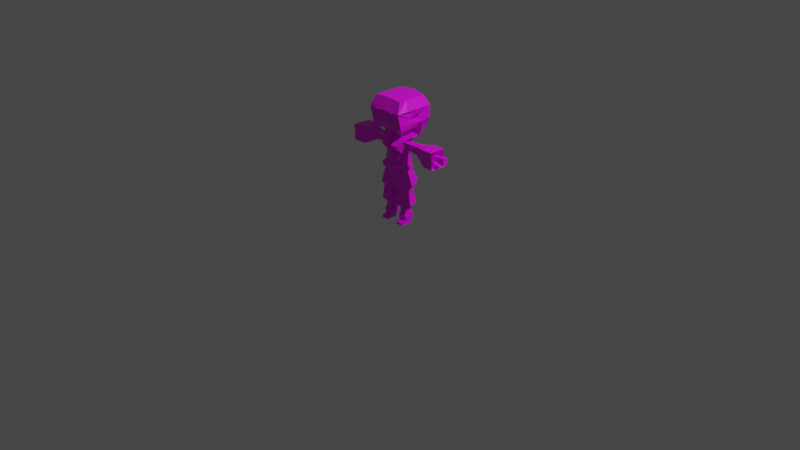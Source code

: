 # Source: lowpoly_2.blend  (saved by Blender 2.92.15; exported with 4.5.12 LTS)
import bpy
from mathutils import Matrix  # noqa: F401  (used for matrix-valued properties, if any)

bpy.ops.wm.read_factory_settings(use_empty=True)
scene = bpy.context.scene
scene.name = 'Scene'

# ---- collections
col_collection = bpy.data.collections.new('Collection'); scene.collection.children.link(col_collection)

# ---- images (referenced by path relative to the original .blend; pixels are not part of the script)
import os
ASSET_DIR = os.environ.get("B2B_ASSET_DIR", "")  # directory of the original .blend (textures are referenced by path, not embedded)
HERE = os.path.dirname(os.path.abspath(__file__))  # packed textures are extracted next to this script under _unpacked/

def load_image(name, relpath, width, height, colorspace="sRGB"):
    """Load a texture the original file referenced (path relative to the .blend, or extracted next to this script)."""
    p = next((c for c in (os.path.join(HERE, relpath), os.path.join(ASSET_DIR, relpath)) if relpath and os.path.exists(c)), "")
    if p:
        img = bpy.data.images.load(p, check_existing=True)
        img.name = name
    else:  # same state as the original file: an image datablock whose file is absent (Cycles renders it pink)
        img = bpy.data.images.new(name, width, height)
        img.source = "FILE"
        img.filepath = "//" + (relpath or name)
    img.colorspace_settings.name = colorspace
    return img
img_imphenziapalette01_png = load_image('ImphenziaPalette01.png', 'ImphenziaPalette01.png', 1024, 1024, 'sRGB')

# ---- materials (node trees are filled in below, after node groups)
mat_material = bpy.data.materials.new('Material')
mat_material.alpha_threshold = 0.0
mat_material.use_transparent_shadow = False
mat_material.line_color = (0.0, 0.0, 0.0, 1.0)

# ---- material node trees
mat_material.use_nodes = True; mat_material.node_tree.nodes.clear()
_N = mat_material.node_tree.nodes; _L = mat_material.node_tree.links
n0 = _N.new('ShaderNodeOutputMaterial'); n0.name = 'Material Output'; n0.location = (300, 300)
n1 = _N.new('ShaderNodeBsdfPrincipled'); n1.name = 'Principled BSDF'; n1.location = (10, 300)
n1.distribution = 'GGX'
n1.subsurface_method = 'BURLEY'
n1.inputs[2].default_value = 0.4
n1.inputs[3].default_value = 1.45
n1.inputs[27].default_value = (0.0, 0.0, 0.0, 1.0)
n1.inputs[28].default_value = 1.0
n2 = _N.new('ShaderNodeTexImage'); n2.name = 'Image Texture'; n2.location = (-464, 108)
n2.image = img_imphenziapalette01_png
n2.interpolation = 'Closest'
_L.new(n1.outputs[0], n0.inputs[0])
_L.new(n2.outputs[0], n1.inputs[0])
n0.is_active_output = True

# ---- world
world_world = bpy.data.worlds.new('World'); scene.world = world_world
world_world.use_nodes = True; world_world.node_tree.nodes.clear()
_N = world_world.node_tree.nodes; _L = world_world.node_tree.links
n0 = _N.new('ShaderNodeOutputWorld'); n0.name = 'World Output'; n0.location = (300, 300)
n1 = _N.new('ShaderNodeBackground'); n1.name = 'Background'; n1.location = (10, 300)
n1.inputs[0].default_value = (0.05088, 0.05088, 0.05088, 1.0)
_L.new(n1.outputs[0], n0.inputs[0])
n0.is_active_output = True
world_world.color = (0.05088, 0.05088, 0.05088)
world_world.use_sun_shadow = False
world_world.sun_shadow_jitter_overblur = 0.0

# ---- cameras
cam_camera = bpy.data.cameras.new('Camera')
cam_camera.clip_end = 100.0
cam_camera.ortho_scale = 7.314

# ---- lights
light_light = bpy.data.lights.new('Light', 'POINT')
light_light.transmission_factor = 0.0
light_light.energy = 1000.0
light_light.shadow_soft_size = 0.1
light_light.shadow_maximum_resolution = 0.006
light_light.use_absolute_resolution = True

# ---- meshes
me_cube = bpy.data.meshes.new('Cube')
me_cube.from_pydata([(0.7671, 0.7504, -0.1789), (0.8637, -1.023, -0.2821), (0.0, -1.013, -0.2915), (0.0, 0.7581, -0.1861), (0.9132, 0.5849, -1.4), (0.4226, 0.5849, -1.406), (0.9132, -0.7049, -1.4), (0.4226, -0.7049, -1.406), (0.9151, 0.5849, -1.448), (0.4245, 0.5849, -1.454), (0.9151, -0.7049, -1.448), (0.4245, -0.7049, -1.454), (0.8891, 0.5093, -1.524), (0.456, 0.5093, -1.53), (0.8891, -0.6293, -1.524), (0.456, -0.6293, -1.53), (0.9334, 0.5849, -2.079), (0.4428, 0.5849, -2.085), (0.9334, -0.7049, -2.079), (0.4428, -0.7049, -2.085), (0.9395, 0.5849, -2.237), (0.4489, 0.5849, -2.23), (0.9395, -0.7049, -2.237), (0.4489, -0.7049, -2.23), (0.9334, -1.096, -2.097), (0.4428, -1.096, -2.103), (0.9395, -1.096, -2.237), (0.4489, -1.096, -2.23), (0.9334, -1.389, -2.14), (0.4428, -1.389, -2.146), (0.9395, -1.389, -2.237), (0.4489, -1.389, -2.23), (0.395, 0.4694, 1.112), (0.395, -0.4694, 1.112), (0.0, 0.4694, 1.112), (0.0, -0.4694, 1.112), (2.715, -0.401, 0.6522), (2.715, 0.401, 0.6522), (2.715, -0.401, 0.9195), (2.715, 0.401, 0.9195), (3.668, -0.2657, 0.6973), (3.668, 0.2657, 0.6973), (3.668, -0.2657, 0.8744), (3.668, 0.2657, 0.8744), (3.772, -0.3604, 0.6657), (3.772, 0.3604, 0.6657), (3.772, -0.3604, 0.906), (3.772, 0.3604, 0.906), (4.287, -0.3604, 0.6657), (4.287, 0.3604, 0.6657), (4.287, -0.3604, 0.906), (4.287, 0.3604, 0.906), (0.395, 0.4694, 1.252), (0.395, -0.4694, 1.252), (0.0, 0.4694, 1.252), (0.0, -0.4694, 1.252), (1.036, 2.153, 1.523), (1.078, -2.062, 1.498), (0.0, 2.062, 1.498), (0.0, -2.062, 1.498), (1.078, 2.062, 2.599), (1.078, -2.062, 2.599), (0.0, 2.062, 2.599), (0.0, -2.062, 2.599), (0.0, 2.563, 1.798), (0.0, 2.563, 2.254), (1.236, 0.7625, 2.171), (1.238, 0.5839, 1.977), (1.271, -0.396, 1.953), (1.258, -0.3094, 2.163), (0.0, -2.563, 2.232), (0.0, -2.563, 1.798), (0.8992, -0.6293, -1.885), (0.8992, 0.5093, -1.885), (0.4661, -0.6293, -1.89), (0.4661, 0.5093, -1.89), (0.9582, 0.7157, -1.987), (0.4182, 0.7139, -1.994), (1.0, -0.6866, -2.051), (0.3761, -0.7212, -2.06), (0.9953, -0.7383, -1.855), (0.3711, -0.7723, -1.863), (0.4132, 0.7604, -1.824), (0.9532, 0.7626, -1.817), (0.8594, 1.406, -0.5395), (0.09049, 1.427, -0.6428), (0.9817, -0.8629, -0.5757), (0.09956, -0.8704, -0.686), (0.0, -0.8665, -0.6928), (0.0, 1.425, -0.6452), (0.0, -0.8748, -0.5849), (0.0, 1.429, -0.5332), (0.8806, -1.048, -0.2914), (0.0, -1.04, -0.3076), (0.0, 0.7917, -0.1959), (0.7735, 0.7775, -0.1953), (0.9229, 0.8942, -0.898), (0.2337, 0.8614, -0.9004), (0.9791, -0.8647, -0.879), (0.2345, -0.8733, -0.8887), (1.172, 0.8786, -1.462), (0.2233, 0.7529, -1.498), (1.143, -0.9721, -1.498), (0.1965, -1.099, -1.534), (0.7334, 1.034, 1.02), (0.8988, -1.104, 1.085), (0.0, 1.253, 1.023), (0.0, -0.8687, 1.101), (0.0, 0.6938, 1.156), (0.7297, 0.7658, 0.3926), (0.8753, 0.8043, -0.1711), (0.7255, -0.8497, 0.5571), (0.8353, -1.038, -0.2655), (0.6137, -1.814, 0.7911), (0.0, -1.354, 0.5975), (0.0, -1.059, -0.2803), (0.0, 0.8212, 0.219), (0.0, 0.8026, -0.1864), (0.8462, 0.4653, 0.716), (0.99, -0.4173, 0.7436), (1.132, -0.5987, 1.005), (0.9524, 0.4884, 0.9747), (0.4009, 0.4742, 1.156), (0.4011, -0.472, 1.156), (0.0, -0.906, 1.073), (1.956, 0.4741, 0.6751), (1.951, -0.4892, 0.673), (1.951, -0.4666, 0.9915), (1.944, 0.623, 1.002), (2.821, 0.9658, 0.4596), (2.852, -1.064, 0.415), (2.852, -1.107, 1.07), (2.819, 1.024, 1.095), (3.699, 1.173, 0.4229), (3.744, -1.306, 0.4561), (3.644, -1.306, 1.093), (3.602, 1.141, 1.074), (0.6846, -1.831, 0.8973), (0.1998, -1.953, 0.8991), (0.1998, -1.884, 0.7648), (1.082, -1.239, -0.8177), (0.0, -1.232, -0.8339), (1.131, 0.9806, -0.6605), (1.245, -0.8002, -0.8173), (0.7062, 2.097, -0.5755), (0.0, 2.181, -0.5776), (1.241, 1.187, 1.235), (1.328, -0.04962, 1.225), (0.0, 1.93, 1.157), (0.1694, -0.8816, 1.102), (0.0, 1.33, 1.26), (1.033, 0.8307, 1.248), (1.02, 0.2908, 1.235), (0.1696, -0.896, 1.099), (0.779, 0.8236, 0.06316), (0.8329, 0.8128, -0.0678), (0.8172, -0.9346, 0.1281), (0.8293, -1.056, -0.1534), (0.0, -1.05, 0.09481), (0.0, -1.126, -0.1742), (0.0, 0.8137, 0.0553), (0.0, 0.8075, -0.07984), (0.8286, 0.8958, 0.06875), (0.9008, 0.8673, -0.05731), (1.021, -1.138, 0.05861), (1.037, -1.1, -0.1357), (0.0, -1.346, -3.027e-05), (0.0, -1.229, -0.1876), (0.0, 0.9012, 0.04955), (0.0, 0.895, -0.08559), (1.215, 2.446, 2.248), (1.34, 1.889, 1.754), (1.215, -2.395, 1.817), (1.215, -2.395, 2.226), (1.785, 1.314, 2.366), (1.785, 1.314, 2.316), (1.785, 1.052, 2.316), (1.785, 1.052, 2.366), (0.8356, 1.973, 1.02), (0.0, 2.089, 0.9062), (1.048, 3.011, 1.47), (0.0, 3.188, 1.343), (1.111, 2.319, 2.655), (1.111, -2.005, 2.655), (0.0, 2.604, 2.705), (0.0, -1.911, 2.682), (0.0, 3.519, 1.756), (0.0, 3.402, 2.291), (0.0, -2.795, 2.266), (1.438, 2.845, 2.293), (1.438, 2.845, 1.815), (1.322, -2.747, 2.263), (0.1705, 2.133, 0.9792), (0.4182, 2.102, 0.9619), (0.513, 2.142, 1.076), (0.317, 3.135, 1.382), (0.5789, 3.09, 1.413), (0.8409, 3.046, 1.445), (0.3361, 2.518, 2.69), (0.6139, 2.446, 2.677), (0.8916, 2.375, 2.665), (0.8916, -1.987, 2.66), (0.6139, -1.963, 2.667), (0.3361, -1.939, 2.674), (1.154, -2.757, 2.263), (0.7945, -2.768, 2.264), (0.435, -2.78, 2.265), (0.4352, 3.315, 1.774), (0.7948, 3.146, 1.789), (1.154, 2.978, 1.803), (0.4352, 3.233, 2.292), (0.7948, 3.094, 2.292), (1.154, 2.955, 2.293), (1.111, 1.317, 2.655), (1.111, 0.236, 2.655), (1.111, -0.845, 2.655), (0.0, -0.6993, 2.688), (0.0, 0.4295, 2.694), (0.0, 1.558, 2.7), (1.438, 1.549, 2.291), (1.438, 0.1511, 2.289), (1.438, -1.247, 2.287), (0.8916, 1.365, 2.664), (0.8916, 0.2742, 2.663), (0.8916, -0.8162, 2.661), (0.6139, 1.425, 2.675), (0.6139, 0.3226, 2.672), (0.6139, -0.7798, 2.67), (0.3361, 1.485, 2.686), (0.3361, 0.371, 2.682), (0.3361, -0.7433, 2.678), (0.3458, -2.515, 2.126), (0.3458, -2.515, 1.93), (0.8692, -2.443, 1.938), (0.8692, -2.443, 2.123), (0.5929, -2.481, 1.933), (0.5929, -2.481, 2.125), (0.8692, -2.454, 1.938), (0.8692, -2.454, 2.123), (0.3458, -2.526, 1.93), (0.3458, -2.526, 2.126), (0.5929, -2.492, 1.933), (0.5929, -2.492, 2.125), (0.4556, -2.5, 2.23), (1.074, -2.437, 2.227), (0.7594, -2.458, 2.228), (1.297, -1.707, 1.231), (1.344, -1.862, 1.247), (1.27, -1.866, 1.247), (1.235, -1.726, 1.231), (1.214, -2.356, 1.806), (1.147, -2.358, 1.806), (1.199, -2.297, 1.8), (1.141, -2.301, 1.8), (0.7772, -2.748, 2.275), (0.0, -2.749, 2.12), (0.0, -2.535, 2.087), (0.8196, -2.487, 2.235), (0.7863, -2.857, 2.229), (0.4331, -2.869, 2.193), (0.7643, -2.547, 2.191), (0.4655, -2.589, 2.161)], [], [(3, 0, 95, 94), (7, 6, 102, 103), (4, 5, 101, 100), (0, 1, 92, 95), (6, 7, 11, 10), (6, 4, 100, 102), (1, 2, 93, 92), (5, 7, 103, 101), (11, 9, 13, 15), (7, 5, 9, 11), (5, 4, 8, 9), (4, 6, 10, 8), (16, 17, 77, 76), (9, 8, 12, 13), (8, 10, 14, 12), (10, 11, 15, 14), (19, 17, 21, 23), (72, 74, 81, 80), (17, 19, 79, 77), (74, 75, 82, 81), (21, 20, 22, 23), (17, 16, 20, 21), (16, 18, 22, 20), (22, 18, 24, 26), (26, 24, 28, 30), (19, 23, 27, 25), (23, 22, 26, 27), (18, 19, 25, 24), (28, 29, 31, 30), (27, 26, 30, 31), (25, 27, 31, 29), (24, 25, 29, 28), (33, 35, 124, 123), (2, 1, 112, 115), (39, 37, 133, 136), (34, 32, 122, 108), (37, 39, 43, 41), (36, 38, 135, 134), (32, 33, 123, 122), (37, 36, 134, 133), (43, 42, 46, 47), (36, 37, 41, 40), (39, 38, 42, 43), (38, 36, 40, 42), (46, 44, 48, 50), (42, 40, 44, 46), (41, 43, 47, 45), (40, 41, 45, 44), (50, 48, 49, 51), (45, 47, 51, 49), (44, 45, 49, 48), (47, 46, 50, 51), (32, 34, 54, 52), (52, 54, 58, 56), (35, 33, 53, 55), (33, 32, 52, 53), (170, 65, 62, 60), (55, 53, 57, 59), (53, 52, 56, 57), (61, 60, 62, 63), (70, 243, 245, 244, 173, 61, 63), (173, 170, 60, 61), (57, 56, 171, 172), (67, 66, 174, 175), (59, 57, 172, 71), (71, 172, 173, 244, 245, 243, 70), (56, 58, 64, 171), (171, 64, 65, 170), (1, 0, 110, 112), (0, 3, 117, 110), (38, 39, 136, 135), (13, 12, 73, 75), (15, 13, 75, 74), (14, 15, 74, 72), (12, 14, 72, 73), (83, 80, 78, 76), (80, 81, 79, 78), (81, 82, 77, 79), (82, 83, 76, 77), (75, 73, 83, 82), (18, 16, 76, 78), (73, 72, 80, 83), (19, 18, 78, 79), (89, 85, 87, 88), (86, 92, 93, 90), (91, 94, 95, 84), (84, 95, 92, 86), (85, 84, 96, 97), (89, 91, 84, 85), (87, 86, 90, 88), (96, 98, 102, 100), (87, 85, 97, 99), (86, 87, 99, 98), (84, 86, 98, 96), (98, 99, 103, 102), (99, 97, 101, 103), (97, 96, 100, 101), (116, 106, 104, 109), (104, 106, 148, 146), (105, 107, 138, 137), (156, 111, 114, 158), (160, 116, 109, 154), (154, 109, 111, 156), (111, 109, 118, 119), (105, 111, 119, 120), (104, 105, 120, 121), (118, 121, 128, 125), (109, 104, 121, 118), (106, 108, 150, 148), (108, 122, 151, 150), (126, 125, 129, 130), (119, 118, 125, 126), (121, 120, 127, 128), (120, 119, 126, 127), (132, 131, 135, 136), (128, 127, 131, 132), (127, 126, 130, 131), (125, 128, 132, 129), (131, 130, 134, 135), (129, 132, 136, 133), (130, 129, 133, 134), (113, 137, 138, 139), (111, 105, 137, 113), (114, 111, 113, 139), (93, 92, 140, 141), (110, 112, 143, 142), (140, 92, 112, 143), (117, 110, 144, 145), (110, 142, 144), (149, 147, 152, 153), (146, 148, 150, 151), (147, 146, 151, 152), (124, 107, 149, 153), (123, 124, 153, 152), (122, 123, 152, 151), (107, 105, 147, 149), (105, 104, 146, 147), (110, 155, 157, 112), (154, 156, 164, 162), (117, 161, 155, 110), (160, 154, 162, 168), (112, 157, 159, 115), (156, 158, 166, 164), (163, 162, 164, 165), (169, 168, 162, 163), (165, 164, 166, 167), (159, 157, 165, 167), (155, 161, 169, 163), (157, 155, 163, 165), (66, 67, 171, 170), (68, 69, 173, 172), (67, 68, 172, 171), (69, 66, 170, 173), (176, 175, 174, 177), (66, 69, 177, 174), (69, 68, 176, 177), (68, 67, 175, 176), (192, 179, 181, 195), (210, 187, 184, 198), (228, 198, 184, 218), (204, 191, 183, 201), (219, 189, 182, 213), (195, 181, 186, 207), (207, 186, 187, 210), (66, 67, 190, 189), (68, 69, 191), (69, 66, 189, 219, 220, 221, 191), (180, 190, 171, 178), (189, 170, 171, 190), (58, 56, 178, 194, 193, 192, 179), (171, 178, 56), (67, 171, 190), (191, 173, 68), (190, 209, 212, 189), (209, 208, 211, 212), (208, 207, 210, 211), (180, 197, 209, 190), (197, 196, 208, 209), (196, 195, 207, 208), (188, 206, 203, 185), (206, 205, 202, 203), (205, 204, 201, 202), (213, 182, 200, 222), (222, 200, 199, 225), (225, 199, 198, 228), (189, 212, 200, 182), (212, 211, 199, 200), (211, 210, 198, 199), (178, 194, 197, 180), (194, 193, 196, 197), (193, 192, 195, 196), (202, 227, 230, 203), (227, 226, 229, 230), (226, 225, 228, 229), (201, 224, 227, 202), (224, 223, 226, 227), (223, 222, 225, 226), (183, 215, 224, 201), (215, 214, 223, 224), (214, 213, 222, 223), (191, 221, 215, 183), (221, 220, 214, 215), (220, 219, 213, 214), (203, 230, 216, 185), (230, 229, 217, 216), (229, 228, 218, 217), (235, 236, 234, 233), (232, 231, 236, 235), (241, 237, 238, 242), (239, 241, 242, 240), (234, 236, 242, 238), (236, 231, 240, 242), (231, 232, 239, 240), (235, 233, 237, 241), (232, 235, 241, 239), (233, 234, 238, 237), (204, 191, 247, 248), (205, 204, 250, 251), (245, 243, 261, 260), (206, 243, 257, 254), (246, 249, 248, 247), (191, 173, 246, 247), (244, 204, 248, 249), (173, 244, 249, 246), (250, 252, 253, 251), (245, 205, 251, 253), (244, 245, 253, 252), (204, 244, 252, 250), (254, 257, 256, 255), (243, 70, 256, 257), (188, 206, 254, 255), (258, 260, 261, 259), (205, 245, 260, 258), (243, 206, 259, 261), (206, 205, 258, 259), (139, 138, 107, 114)])
_uv = me_cube.uv_layers.new(name='UVMap')
_uv.uv.foreach_set('vector', [0.06545, 0.9195, 0.06545, 0.9195, 0.06545, 0.9195, 0.06545, 0.9195, 0.7165, 0.9598, 0.7165, 0.9598, 0.7165, 0.9598, 0.7165, 0.9598, 0.7165, 0.9598, 0.7165, 0.9598, 0.7165, 0.9598, 0.7165, 0.9598, 0.06545, 0.9195, 0.06545, 0.9195, 0.06545, 0.9195, 0.06545, 0.9195, 0.2081, 0.4328, 0.2081, 0.4328, 0.2081, 0.4328, 0.2081, 0.4328, 0.7165, 0.9598, 0.7165, 0.9598, 0.7165, 0.9598, 0.7165, 0.9598, 0.06545, 0.9195, 0.06545, 0.9195, 0.06545, 0.9195, 0.06545, 0.9195, 0.7165, 0.9598, 0.7165, 0.9598, 0.7165, 0.9598, 0.7165, 0.9598, 0.2081, 0.4328, 0.2081, 0.4328, 0.2081, 0.4328, 0.2081, 0.4328, 0.2081, 0.4328, 0.2081, 0.4328, 0.2081, 0.4328, 0.2081, 0.4328, 0.2081, 0.4328, 0.2081, 0.4328, 0.2081, 0.4328, 0.2081, 0.4328, 0.2081, 0.4328, 0.2081, 0.4328, 0.2081, 0.4328, 0.2081, 0.4328, 0.3197, 0.6932, 0.3197, 0.6932, 0.3197, 0.6932, 0.3197, 0.6932, 0.2081, 0.4328, 0.2081, 0.4328, 0.2081, 0.4328, 0.2081, 0.4328, 0.2081, 0.4328, 0.2081, 0.4328, 0.2081, 0.4328, 0.2081, 0.4328, 0.2081, 0.4328, 0.2081, 0.4328, 0.2081, 0.4328, 0.2081, 0.4328, 0.3197, 0.6932, 0.3197, 0.6932, 0.3197, 0.6932, 0.3197, 0.6932, 0.3321, 0.6932, 0.3321, 0.6932, 0.3321, 0.6932, 0.3321, 0.6932, 0.3197, 0.6932, 0.3197, 0.6932, 0.3197, 0.6932, 0.3197, 0.6932, 0.3321, 0.6932, 0.3321, 0.6932, 0.3321, 0.6932, 0.3321, 0.6932, 0.6607, 0.439, 0.6607, 0.439, 0.6607, 0.439, 0.6607, 0.439, 0.3197, 0.6932, 0.3197, 0.6932, 0.3197, 0.6932, 0.3197, 0.6932, 0.3197, 0.6932, 0.3197, 0.6932, 0.3197, 0.6932, 0.3197, 0.6932, 0.3197, 0.6932, 0.3197, 0.6932, 0.3197, 0.6932, 0.3197, 0.6932, 0.3197, 0.6932, 0.3197, 0.6932, 0.3197, 0.6932, 0.3197, 0.6932, 0.3197, 0.6932, 0.3197, 0.6932, 0.3197, 0.6932, 0.3197, 0.6932, 0.6607, 0.439, 0.6607, 0.439, 0.6607, 0.439, 0.6607, 0.439, 0.3197, 0.6932, 0.3197, 0.6932, 0.3197, 0.6932, 0.3197, 0.6932, 0.3197, 0.6932, 0.3197, 0.6932, 0.3197, 0.6932, 0.3197, 0.6932, 0.6607, 0.439, 0.6607, 0.439, 0.6607, 0.439, 0.6607, 0.439, 0.3197, 0.6932, 0.3197, 0.6932, 0.3197, 0.6932, 0.3197, 0.6932, 0.3197, 0.6932, 0.3197, 0.6932, 0.3197, 0.6932, 0.3197, 0.6932, 0.2081, 0.4328, 0.2081, 0.4328, 0.2081, 0.4328, 0.2081, 0.4328, 0.06545, 0.9195, 0.06545, 0.9195, 0.06545, 0.9195, 0.06545, 0.9195, 0.08307, 0.9328, 0.08307, 0.9328, 0.08307, 0.9328, 0.08307, 0.9328, 0.2081, 0.4328, 0.2081, 0.4328, 0.2081, 0.4328, 0.2081, 0.4328, 0.2081, 0.4328, 0.2081, 0.4328, 0.2081, 0.4328, 0.2081, 0.4328, 0.08307, 0.9328, 0.08307, 0.9328, 0.08307, 0.9328, 0.08307, 0.9328, 0.2081, 0.4328, 0.2081, 0.4328, 0.2081, 0.4328, 0.2081, 0.4328, 0.08307, 0.9328, 0.08307, 0.9328, 0.08307, 0.9328, 0.08307, 0.9328, 0.2081, 0.4328, 0.2081, 0.4328, 0.2081, 0.4328, 0.2081, 0.4328, 0.2081, 0.4328, 0.2081, 0.4328, 0.2081, 0.4328, 0.2081, 0.4328, 0.2081, 0.4328, 0.2081, 0.4328, 0.2081, 0.4328, 0.2081, 0.4328, 0.2081, 0.4328, 0.2081, 0.4328, 0.2081, 0.4328, 0.2081, 0.4328, 0.2081, 0.4328, 0.2081, 0.4328, 0.2081, 0.4328, 0.2081, 0.4328, 0.2081, 0.4328, 0.2081, 0.4328, 0.2081, 0.4328, 0.2081, 0.4328, 0.2081, 0.4328, 0.2081, 0.4328, 0.2081, 0.4328, 0.2081, 0.4328, 0.2081, 0.4328, 0.2081, 0.4328, 0.2081, 0.4328, 0.2081, 0.4328, 0.2081, 0.4328, 0.2081, 0.4328, 0.2081, 0.4328, 0.2081, 0.4328, 0.2081, 0.4328, 0.2081, 0.4328, 0.2081, 0.4328, 0.2081, 0.4328, 0.2081, 0.4328, 0.2081, 0.4328, 0.2081, 0.4328, 0.2081, 0.4328, 0.2081, 0.4328, 0.2081, 0.4328, 0.2081, 0.4328, 0.2081, 0.4328, 0.2081, 0.4328, 0.2081, 0.4328, 0.2081, 0.4328, 0.2081, 0.4328, 0.2081, 0.4328, 0.2081, 0.4328, 0.2081, 0.4328, 0.2081, 0.4328, 0.2081, 0.4328, 0.2081, 0.4328, 0.2081, 0.4328, 0.2081, 0.4328, 0.2081, 0.4328, 0.2081, 0.4328, 0.2081, 0.4328, 0.2081, 0.4328, 0.2081, 0.4328, 0.2081, 0.4328, 0.2081, 0.4328, 0.2081, 0.4328, 0.2081, 0.4328, 0.2081, 0.4328, 0.2081, 0.4328, 0.2081, 0.4328, 0.2081, 0.4328, 0.2081, 0.4328, 0.2081, 0.4328, 0.2081, 0.4328, 0.2081, 0.4328, 0.2081, 0.4328, 0.2081, 0.4328, 0.2081, 0.4328, 0.2081, 0.4328, 0.2081, 0.4328, 0.2081, 0.4328, 0.2081, 0.4328, 0.2081, 0.4328, 0.2081, 0.4328, 0.2081, 0.4328, 0.2081, 0.4328, 0.2081, 0.4328, 0.2081, 0.4328, 0.2081, 0.4328, 0.2081, 0.4328, 0.2081, 0.4328, 0.2081, 0.4328, 0.2081, 0.4328, 0.2081, 0.4328, 0.2081, 0.4328, 0.2081, 0.4328, 0.2081, 0.4328, 0.2081, 0.4328, 0.2081, 0.4328, 0.2081, 0.4328, 0.2081, 0.4328, 0.2081, 0.4328, 0.2081, 0.4328, 0.2081, 0.4328, 0.2081, 0.4328, 0.2081, 0.4328, 0.2081, 0.4328, 0.2081, 0.4328, 0.2081, 0.4328, 0.2081, 0.4328, 0.2081, 0.4328, 0.2081, 0.4328, 0.2081, 0.4328, 0.2081, 0.4328, 0.2081, 0.4328, 0.2081, 0.4328, 0.06545, 0.9195, 0.06545, 0.9195, 0.06545, 0.9195, 0.06545, 0.9195, 0.06545, 0.9195, 0.06545, 0.9195, 0.06545, 0.9195, 0.06545, 0.9195, 0.08307, 0.9328, 0.08307, 0.9328, 0.08307, 0.9328, 0.08307, 0.9328, 0.2081, 0.4328, 0.2081, 0.4328, 0.2081, 0.4328, 0.2081, 0.4328, 0.2081, 0.4328, 0.2081, 0.4328, 0.2081, 0.4328, 0.2081, 0.4328, 0.2081, 0.4328, 0.2081, 0.4328, 0.2081, 0.4328, 0.2081, 0.4328, 0.2081, 0.4328, 0.2081, 0.4328, 0.2081, 0.4328, 0.2081, 0.4328, 0.3073, 0.6622, 0.3073, 0.6622, 0.3073, 0.6622, 0.3073, 0.6622, 0.3073, 0.6622, 0.3073, 0.6622, 0.3073, 0.6622, 0.3073, 0.6622, 0.3073, 0.6622, 0.3073, 0.6622, 0.3073, 0.6622, 0.3073, 0.6622, 0.3073, 0.6622, 0.3073, 0.6622, 0.3073, 0.6622, 0.3073, 0.6622, 0.3321, 0.6932, 0.3321, 0.6932, 0.3321, 0.6932, 0.3321, 0.6932, 0.3197, 0.6932, 0.3197, 0.6932, 0.3197, 0.6932, 0.3197, 0.6932, 0.3321, 0.6932, 0.3321, 0.6932, 0.3321, 0.6932, 0.3321, 0.6932, 0.3197, 0.6932, 0.3197, 0.6932, 0.3197, 0.6932, 0.3197, 0.6932, 0.5553, 0.935, 0.5553, 0.935, 0.5553, 0.935, 0.5553, 0.935, 0.06545, 0.9195, 0.06545, 0.9195, 0.06545, 0.9195, 0.06545, 0.9195, 0.5553, 0.935, 0.5553, 0.935, 0.5553, 0.935, 0.5553, 0.935, 0.06545, 0.9195, 0.06545, 0.9195, 0.06545, 0.9195, 0.06545, 0.9195, 0.5553, 0.935, 0.5553, 0.935, 0.5553, 0.935, 0.5553, 0.935, 0.5553, 0.935, 0.5553, 0.935, 0.5553, 0.935, 0.5553, 0.935, 0.5553, 0.935, 0.5553, 0.935, 0.5553, 0.935, 0.5553, 0.935, 0.5553, 0.935, 0.5553, 0.935, 0.5553, 0.935, 0.5553, 0.935, 0.5553, 0.935, 0.5553, 0.935, 0.5553, 0.935, 0.5553, 0.935, 0.5553, 0.935, 0.5553, 0.935, 0.5553, 0.935, 0.5553, 0.935, 0.5553, 0.935, 0.5553, 0.935, 0.5553, 0.935, 0.5553, 0.935, 0.5553, 0.935, 0.5553, 0.935, 0.5553, 0.935, 0.5553, 0.935, 0.5553, 0.935, 0.5553, 0.935, 0.5553, 0.935, 0.5553, 0.935, 0.5553, 0.935, 0.5553, 0.935, 0.5553, 0.935, 0.5553, 0.935, 0.06545, 0.9195, 0.06545, 0.9195, 0.06545, 0.9195, 0.06545, 0.9195, 0.1988, 0.6824, 0.1988, 0.6824, 0.1988, 0.6824, 0.1988, 0.6824, 0.06545, 0.9195, 0.06545, 0.9195, 0.06545, 0.9195, 0.06545, 0.9195, 0.06545, 0.9195, 0.06545, 0.9195, 0.06545, 0.9195, 0.06545, 0.9195, 0.06545, 0.9195, 0.06545, 0.9195, 0.06545, 0.9195, 0.06545, 0.9195, 0.06545, 0.9195, 0.06545, 0.9195, 0.06545, 0.9195, 0.06545, 0.9195, 0.06545, 0.9195, 0.06545, 0.9195, 0.06545, 0.9195, 0.06545, 0.9195, 0.06545, 0.9195, 0.06545, 0.9195, 0.06545, 0.9195, 0.06545, 0.9195, 0.06545, 0.9195, 0.06545, 0.9195, 0.06545, 0.9195, 0.06545, 0.9195, 0.06545, 0.9195, 0.06545, 0.9195, 0.06545, 0.9195, 0.06545, 0.9195, 0.06545, 0.9195, 0.06545, 0.9195, 0.06545, 0.9195, 0.06545, 0.9195, 0.0, 0.0, 0.0, 0.0, 0.0, 0.0, 0.0, 0.0, 0.1988, 0.6824, 0.1988, 0.6824, 0.1988, 0.6824, 0.1988, 0.6824, 0.06545, 0.9195, 0.06545, 0.9195, 0.06545, 0.9195, 0.06545, 0.9195, 0.06545, 0.9195, 0.06545, 0.9195, 0.06545, 0.9195, 0.06545, 0.9195, 0.06545, 0.9195, 0.06545, 0.9195, 0.06545, 0.9195, 0.06545, 0.9195, 0.06545, 0.9195, 0.06545, 0.9195, 0.06545, 0.9195, 0.06545, 0.9195, 0.06545, 0.9195, 0.06545, 0.9195, 0.06545, 0.9195, 0.06545, 0.9195, 0.06545, 0.9195, 0.06545, 0.9195, 0.06545, 0.9195, 0.06545, 0.9195, 0.06545, 0.9195, 0.06545, 0.9195, 0.06545, 0.9195, 0.06545, 0.9195, 0.06545, 0.9195, 0.06545, 0.9195, 0.06545, 0.9195, 0.06545, 0.9195, 0.06545, 0.9195, 0.06545, 0.9195, 0.06545, 0.9195, 0.06545, 0.9195, 0.06545, 0.9195, 0.06545, 0.9195, 0.06545, 0.9195, 0.06545, 0.9195, 0.06545, 0.9195, 0.06545, 0.9195, 0.06545, 0.9195, 0.06545, 0.9195, 0.06545, 0.9195, 0.06545, 0.9195, 0.06545, 0.9195, 0.06545, 0.9195, 0.06545, 0.9195, 0.06545, 0.9195, 0.06545, 0.9195, 0.06545, 0.9195, 0.06545, 0.9195, 0.06545, 0.9195, 0.06545, 0.9195, 0.06545, 0.9195, 0.06545, 0.9195, 0.06545, 0.9195, 0.06545, 0.9195, 0.06545, 0.9195, 0.06545, 0.9195, 0.06545, 0.9195, 0.06545, 0.9195, 0.06545, 0.9195, 0.06545, 0.9195, 0.06545, 0.9195, 0.06545, 0.9195, 0.06545, 0.9195, 0.06545, 0.9195, 0.06545, 0.9195, 0.06545, 0.9195, 0.06545, 0.9195, 0.06545, 0.9195, 0.06545, 0.9195, 0.06545, 0.9195, 0.1988, 0.6824, 0.1988, 0.6824, 0.1988, 0.6824, 0.1988, 0.6824, 0.1988, 0.6824, 0.1988, 0.6824, 0.1988, 0.6824, 0.1988, 0.6824, 0.1988, 0.6824, 0.1988, 0.6824, 0.1988, 0.6824, 0.1988, 0.6824, 0.0, 0.0, 0.0, 0.0, 0.0, 0.0, 0.0, 0.0, 0.1988, 0.6824, 0.1988, 0.6824, 0.1988, 0.6824, 0.1988, 0.6824, 0.1988, 0.6824, 0.1988, 0.6824, 0.1988, 0.6824, 0.1988, 0.6824, 0.1988, 0.6824, 0.1988, 0.6824, 0.1988, 0.6824, 0.1988, 0.6824, 0.1988, 0.6824, 0.1988, 0.6824, 0.1988, 0.6824, 0.1988, 0.6824, 0.06545, 0.9195, 0.06545, 0.9195, 0.06545, 0.9195, 0.06545, 0.9195, 0.1895, 0.6839, 0.1895, 0.6839, 0.1895, 0.6839, 0.1895, 0.6839, 0.06545, 0.9195, 0.06545, 0.9195, 0.06545, 0.9195, 0.06545, 0.9195, 0.1895, 0.6839, 0.1895, 0.6839, 0.1895, 0.6839, 0.1895, 0.6839, 0.06545, 0.9195, 0.06545, 0.9195, 0.06545, 0.9195, 0.06545, 0.9195, 0.1895, 0.6839, 0.1895, 0.6839, 0.1895, 0.6839, 0.1895, 0.6839, 0.1895, 0.6839, 0.1895, 0.6839, 0.1895, 0.6839, 0.1895, 0.6839, 0.1895, 0.6839, 0.1895, 0.6839, 0.1895, 0.6839, 0.1895, 0.6839, 0.1895, 0.6839, 0.1895, 0.6839, 0.1895, 0.6839, 0.1895, 0.6839, 0.1895, 0.6839, 0.1895, 0.6839, 0.1895, 0.6839, 0.1895, 0.6839, 0.1895, 0.6839, 0.1895, 0.6839, 0.1895, 0.6839, 0.1895, 0.6839, 0.1895, 0.6839, 0.1895, 0.6839, 0.1895, 0.6839, 0.1895, 0.6839, 0.2081, 0.4328, 0.2081, 0.4328, 0.2081, 0.4328, 0.2081, 0.4328, 0.2081, 0.4328, 0.2081, 0.4328, 0.2081, 0.4328, 0.2081, 0.4328, 0.2081, 0.4328, 0.2081, 0.4328, 0.2081, 0.4328, 0.2081, 0.4328, 0.2081, 0.4328, 0.2081, 0.4328, 0.2081, 0.4328, 0.2081, 0.4328, 0.2081, 0.4328, 0.2081, 0.4328, 0.2081, 0.4328, 0.2081, 0.4328, 0.2081, 0.4328, 0.2081, 0.4328, 0.2081, 0.4328, 0.2081, 0.4328, 0.2081, 0.4328, 0.2081, 0.4328, 0.2081, 0.4328, 0.2081, 0.4328, 0.2081, 0.4328, 0.2081, 0.4328, 0.2081, 0.4328, 0.2081, 0.4328, 0.6979, 0.6808, 0.6979, 0.6808, 0.6979, 0.6808, 0.6979, 0.6808, 0.6979, 0.6808, 0.6979, 0.6808, 0.6979, 0.6808, 0.6979, 0.6808, 0.6979, 0.6808, 0.6979, 0.6808, 0.6979, 0.6808, 0.6979, 0.6808, 0.6979, 0.6808, 0.6979, 0.6808, 0.6979, 0.6808, 0.6979, 0.6808, 0.6979, 0.6808, 0.6979, 0.6808, 0.6979, 0.6808, 0.6979, 0.6808, 0.6979, 0.6808, 0.6979, 0.6808, 0.6979, 0.6808, 0.6979, 0.6808, 0.6979, 0.6808, 0.6979, 0.6808, 0.6979, 0.6808, 0.6979, 0.6808, 0.6979, 0.6808, 0.6979, 0.6808, 0.6979, 0.6808, 0.6979, 0.6808, 0.6979, 0.6808, 0.6979, 0.6808, 0.6979, 0.6808, 0.6979, 0.6808, 0.6979, 0.6808, 0.6979, 0.6808, 0.6979, 0.6808, 0.6979, 0.6808, 0.6979, 0.6808, 0.6979, 0.6808, 0.7148, 0.6938, 0.7148, 0.6938, 0.7148, 0.6938, 0.7148, 0.6938, 0.8123, 0.6821, 0.8123, 0.6821, 0.8123, 0.6821, 0.8123, 0.6821, 0.8126, 0.6684, 0.8126, 0.6684, 0.8126, 0.6684, 0.8126, 0.6684, 0.8126, 0.6684, 0.8126, 0.6684, 0.8126, 0.6684, 0.7875, 0.6759, 0.7875, 0.6759, 0.7875, 0.6759, 0.7069, 0.6573, 0.7069, 0.6573, 0.7069, 0.6573, 0.8126, 0.6808, 0.8126, 0.6808, 0.6979, 0.6808, 0.6979, 0.6808, 0.6979, 0.6808, 0.6979, 0.6808, 0.6979, 0.6808, 0.6979, 0.6808, 0.6979, 0.6808, 0.6979, 0.6808, 0.6979, 0.6808, 0.6979, 0.6808, 0.6979, 0.6808, 0.6979, 0.6808, 0.6979, 0.6808, 0.6979, 0.6808, 0.6979, 0.6808, 0.6979, 0.6808, 0.6979, 0.6808, 0.6979, 0.6808, 0.6979, 0.6808, 0.6979, 0.6808, 0.6979, 0.6808, 0.6979, 0.6808, 0.6979, 0.6808, 0.6979, 0.6808, 0.6979, 0.6808, 0.6979, 0.6808, 0.6979, 0.6808, 0.6979, 0.6808, 0.6979, 0.6808, 0.6979, 0.6808, 0.6979, 0.6808, 0.6979, 0.6808, 0.6979, 0.6808, 0.6979, 0.6808, 0.6979, 0.6808, 0.6979, 0.6808, 0.6979, 0.6808, 0.6979, 0.6808, 0.6979, 0.6808, 0.6979, 0.6808, 0.6979, 0.6808, 0.6979, 0.6808, 0.6979, 0.6808, 0.6979, 0.6808, 0.6979, 0.6808, 0.6979, 0.6808, 0.6979, 0.6808, 0.6979, 0.6808, 0.6979, 0.6808, 0.6979, 0.6808, 0.6979, 0.6808, 0.6979, 0.6808, 0.6979, 0.6808, 0.6979, 0.6808, 0.6979, 0.6808, 0.6979, 0.6808, 0.6979, 0.6808, 0.6979, 0.6808, 0.6979, 0.6808, 0.6979, 0.6808, 0.6979, 0.6808, 0.6979, 0.6808, 0.6979, 0.6808, 0.6979, 0.6808, 0.6979, 0.6808, 0.6979, 0.6808, 0.6979, 0.6808, 0.6979, 0.6808, 0.6979, 0.6808, 0.6979, 0.6808, 0.6979, 0.6808, 0.6979, 0.6808, 0.6979, 0.6808, 0.6979, 0.6808, 0.6979, 0.6808, 0.6979, 0.6808, 0.6979, 0.6808, 0.6979, 0.6808, 0.6979, 0.6808, 0.6979, 0.6808, 0.6979, 0.6808, 0.6979, 0.6808, 0.6979, 0.6808, 0.6979, 0.6808, 0.6979, 0.6808, 0.6979, 0.6808, 0.6979, 0.6808, 0.6979, 0.6808, 0.6979, 0.6808, 0.6979, 0.6808, 0.6979, 0.6808, 0.6979, 0.6808, 0.6979, 0.6808, 0.6979, 0.6808, 0.6979, 0.6808, 0.6979, 0.6808, 0.6979, 0.6808, 0.6979, 0.6808, 0.6979, 0.6808, 0.6979, 0.6808, 0.6979, 0.6808, 0.6979, 0.6808, 0.6979, 0.6808, 0.6979, 0.6808, 0.6979, 0.6808, 0.6979, 0.6808, 0.6979, 0.6808, 0.6979, 0.6808, 0.6979, 0.6808, 0.6979, 0.6808, 0.6979, 0.6808, 0.6979, 0.6808, 0.6979, 0.6808, 0.6979, 0.6808, 0.6979, 0.6808, 0.6979, 0.6808, 0.6979, 0.6808, 0.6979, 0.6808, 0.6979, 0.6808, 0.6979, 0.6808, 0.6979, 0.6808, 0.6979, 0.6808, 0.6979, 0.6808, 0.6979, 0.6808, 0.6979, 0.6808, 0.6979, 0.6808, 0.6979, 0.6808, 0.6979, 0.6808, 0.6979, 0.6808, 0.6979, 0.6808, 0.6979, 0.6808, 0.6979, 0.6808, 0.6979, 0.6808, 0.06545, 0.9288, 0.06545, 0.9288, 0.06545, 0.9288, 0.06545, 0.9288, 0.9522, 0.9288, 0.9522, 0.9288, 0.9522, 0.9288, 0.9522, 0.9288, 0.06545, 0.9288, 0.06545, 0.9288, 0.06545, 0.9288, 0.06545, 0.9288, 0.9522, 0.9288, 0.9522, 0.9288, 0.9522, 0.9288, 0.9522, 0.9288, 0.06545, 0.9288, 0.06545, 0.9288, 0.06545, 0.9288, 0.06545, 0.9288, 0.9522, 0.9288, 0.9522, 0.9288, 0.9522, 0.9288, 0.9522, 0.9288, 0.9522, 0.9288, 0.9522, 0.9288, 0.9522, 0.9288, 0.9522, 0.9288, 0.06545, 0.9288, 0.06545, 0.9288, 0.06545, 0.9288, 0.06545, 0.9288, 0.9522, 0.9288, 0.9522, 0.9288, 0.9522, 0.9288, 0.9522, 0.9288, 0.06545, 0.9288, 0.06545, 0.9288, 0.06545, 0.9288, 0.06545, 0.9288, 0.6979, 0.6808, 0.6979, 0.6808, 0.6979, 0.6808, 0.6979, 0.6808, 0.6979, 0.6808, 0.6979, 0.6808, 0.6979, 0.6808, 0.6979, 0.6808, 0.2081, 0.4328, 0.2081, 0.4328, 0.2081, 0.4328, 0.2081, 0.4328, 0.7255, 0.7131, 0.7255, 0.7131, 0.7255, 0.7131, 0.7255, 0.7131, 0.7255, 0.7131, 0.7255, 0.7131, 0.7255, 0.7131, 0.7255, 0.7131, 0.8126, 0.6808, 0.8126, 0.6808, 0.8126, 0.6808, 0.8126, 0.6808, 0.7255, 0.7131, 0.7255, 0.7131, 0.7255, 0.7131, 0.7255, 0.7131, 0.6669, 0.6622, 0.6669, 0.6622, 0.6669, 0.6622, 0.6669, 0.6622, 0.7255, 0.7131, 0.7255, 0.7131, 0.7255, 0.7131, 0.7255, 0.7131, 0.7255, 0.7131, 0.7255, 0.7131, 0.7255, 0.7131, 0.7255, 0.7131, 0.2081, 0.4328, 0.2081, 0.4328, 0.2081, 0.4328, 0.2081, 0.4328, 0.7255, 0.7131, 0.7255, 0.7131, 0.7255, 0.7131, 0.7255, 0.7131, 0.7255, 0.7131, 0.7255, 0.7131, 0.7255, 0.7131, 0.7255, 0.7131, 0.2081, 0.4328, 0.2081, 0.4328, 0.2081, 0.4328, 0.2081, 0.4328, 0.6979, 0.6808, 0.6979, 0.6808, 0.6979, 0.6808, 0.6979, 0.6808, 0.7255, 0.7131, 0.7255, 0.7131, 0.7255, 0.7131, 0.7255, 0.7131, 0.7255, 0.7131, 0.7255, 0.7131, 0.7255, 0.7131, 0.7255, 0.7131, 0.7255, 0.7131, 0.7255, 0.7131, 0.7255, 0.7131, 0.7255, 0.7131, 0.6979, 0.6808, 0.6979, 0.6808, 0.6979, 0.6808, 0.6979, 0.6808, 0.06545, 0.9195, 0.06545, 0.9195, 0.06545, 0.9195, 0.06545, 0.9195])
_ca = me_cube.color_attributes.new('Col', 'BYTE_COLOR', 'CORNER')
_ca.data.foreach_set('color', [1.0, 1.0, 1.0, 1.0, 1.0, 1.0, 1.0, 1.0, 1.0, 1.0, 1.0, 1.0, 1.0, 1.0, 1.0, 1.0, 1.0, 1.0, 1.0, 1.0, 1.0, 1.0, 1.0, 1.0, 1.0, 1.0, 1.0, 1.0, 1.0, 1.0, 1.0, 1.0, 1.0, 1.0, 1.0, 1.0, 1.0, 1.0, 1.0, 1.0, 1.0, 1.0, 1.0, 1.0, 1.0, 1.0, 1.0, 1.0, 1.0, 1.0, 1.0, 1.0, 1.0, 1.0, 1.0, 1.0, 1.0, 1.0, 1.0, 1.0, 1.0, 1.0, 1.0, 1.0, 1.0, 1.0, 1.0, 1.0, 1.0, 1.0, 1.0, 1.0, 1.0, 1.0, 1.0, 1.0, 1.0, 1.0, 1.0, 1.0, 1.0, 1.0, 1.0, 1.0, 1.0, 1.0, 1.0, 1.0, 1.0, 1.0, 1.0, 1.0, 1.0, 1.0, 1.0, 1.0, 1.0, 1.0, 1.0, 1.0, 1.0, 1.0, 1.0, 1.0, 1.0, 1.0, 1.0, 1.0, 1.0, 1.0, 1.0, 1.0, 1.0, 1.0, 1.0, 1.0, 1.0, 1.0, 1.0, 1.0, 1.0, 1.0, 1.0, 1.0, 1.0, 1.0, 1.0, 1.0, 1.0, 1.0, 1.0, 1.0, 1.0, 1.0, 1.0, 1.0, 1.0, 1.0, 1.0, 1.0, 1.0, 1.0, 1.0, 1.0, 1.0, 1.0, 1.0, 1.0, 1.0, 1.0, 1.0, 1.0, 1.0, 1.0, 1.0, 1.0, 1.0, 1.0, 1.0, 1.0, 1.0, 1.0, 1.0, 1.0, 1.0, 1.0, 1.0, 1.0, 1.0, 1.0, 1.0, 1.0, 1.0, 1.0, 1.0, 1.0, 1.0, 1.0, 1.0, 1.0, 1.0, 1.0, 1.0, 1.0, 1.0, 1.0, 1.0, 1.0, 1.0, 1.0, 1.0, 1.0, 1.0, 1.0, 1.0, 1.0, 1.0, 1.0, 1.0, 1.0, 1.0, 1.0, 1.0, 1.0, 1.0, 1.0, 1.0, 1.0, 1.0, 1.0, 1.0, 1.0, 1.0, 1.0, 1.0, 1.0, 1.0, 1.0, 1.0, 1.0, 1.0, 1.0, 1.0, 1.0, 1.0, 1.0, 1.0, 1.0, 1.0, 1.0, 1.0, 1.0, 1.0, 1.0, 1.0, 1.0, 1.0, 1.0, 1.0, 1.0, 1.0, 1.0, 1.0, 1.0, 1.0, 1.0, 1.0, 1.0, 1.0, 1.0, 1.0, 1.0, 1.0, 1.0, 1.0, 1.0, 1.0, 1.0, 1.0, 1.0, 1.0, 1.0, 1.0, 1.0, 1.0, 1.0, 1.0, 1.0, 1.0, 1.0, 1.0, 1.0, 1.0, 1.0, 1.0, 1.0, 1.0, 1.0, 1.0, 1.0, 1.0, 1.0, 1.0, 1.0, 1.0, 1.0, 1.0, 1.0, 1.0, 1.0, 1.0, 1.0, 1.0, 1.0, 1.0, 1.0, 1.0, 1.0, 1.0, 1.0, 1.0, 1.0, 1.0, 1.0, 1.0, 1.0, 1.0, 1.0, 1.0, 1.0, 1.0, 1.0, 1.0, 1.0, 1.0, 1.0, 1.0, 1.0, 1.0, 1.0, 1.0, 1.0, 1.0, 1.0, 1.0, 1.0, 1.0, 1.0, 1.0, 1.0, 1.0, 1.0, 1.0, 1.0, 1.0, 1.0, 1.0, 1.0, 1.0, 1.0, 1.0, 1.0, 1.0, 1.0, 1.0, 1.0, 1.0, 1.0, 1.0, 1.0, 1.0, 1.0, 1.0, 1.0, 1.0, 1.0, 1.0, 1.0, 1.0, 1.0, 1.0, 1.0, 1.0, 1.0, 1.0, 1.0, 1.0, 1.0, 1.0, 1.0, 1.0, 1.0, 1.0, 1.0, 1.0, 1.0, 1.0, 1.0, 1.0, 1.0, 1.0, 1.0, 1.0, 1.0, 1.0, 1.0, 1.0, 1.0, 1.0, 1.0, 1.0, 1.0, 1.0, 1.0, 1.0, 1.0, 1.0, 1.0, 1.0, 1.0, 1.0, 1.0, 1.0, 1.0, 1.0, 1.0, 1.0, 1.0, 1.0, 1.0, 1.0, 1.0, 1.0, 1.0, 1.0, 1.0, 1.0, 1.0, 1.0, 1.0, 1.0, 1.0, 1.0, 1.0, 1.0, 1.0, 1.0, 1.0, 1.0, 1.0, 1.0, 1.0, 1.0, 1.0, 1.0, 1.0, 1.0, 1.0, 1.0, 1.0, 1.0, 1.0, 1.0, 1.0, 1.0, 1.0, 1.0, 1.0, 1.0, 1.0, 1.0, 1.0, 1.0, 1.0, 1.0, 1.0, 1.0, 1.0, 1.0, 1.0, 1.0, 1.0, 1.0, 1.0, 1.0, 1.0, 1.0, 1.0, 1.0, 1.0, 1.0, 1.0, 1.0, 1.0, 1.0, 1.0, 1.0, 1.0, 1.0, 1.0, 1.0, 1.0, 1.0, 1.0, 1.0, 1.0, 1.0, 1.0, 1.0, 1.0, 1.0, 1.0, 1.0, 1.0, 1.0, 1.0, 1.0, 1.0, 1.0, 1.0, 1.0, 1.0, 1.0, 1.0, 1.0, 1.0, 1.0, 1.0, 1.0, 1.0, 1.0, 1.0, 1.0, 1.0, 1.0, 1.0, 1.0, 1.0, 1.0, 1.0, 1.0, 1.0, 1.0, 1.0, 1.0, 1.0, 1.0, 1.0, 1.0, 1.0, 1.0, 1.0, 1.0, 1.0, 1.0, 1.0, 1.0, 1.0, 1.0, 1.0, 1.0, 1.0, 1.0, 1.0, 1.0, 1.0, 1.0, 1.0, 1.0, 1.0, 1.0, 1.0, 1.0, 1.0, 1.0, 1.0, 1.0, 1.0, 1.0, 1.0, 1.0, 1.0, 1.0, 1.0, 1.0, 1.0, 1.0, 1.0, 1.0, 1.0, 1.0, 1.0, 1.0, 1.0, 1.0, 1.0, 1.0, 1.0, 1.0, 1.0, 1.0, 1.0, 1.0, 1.0, 1.0, 1.0, 1.0, 1.0, 1.0, 1.0, 1.0, 1.0, 1.0, 1.0, 1.0, 1.0, 1.0, 1.0, 1.0, 1.0, 1.0, 1.0, 1.0, 1.0, 1.0, 1.0, 1.0, 1.0, 1.0, 1.0, 1.0, 1.0, 1.0, 1.0, 1.0, 1.0, 1.0, 1.0, 1.0, 1.0, 1.0, 1.0, 1.0, 1.0, 1.0, 1.0, 1.0, 1.0, 1.0, 1.0, 1.0, 1.0, 1.0, 1.0, 1.0, 1.0, 1.0, 1.0, 1.0, 1.0, 1.0, 1.0, 1.0, 1.0, 1.0, 1.0, 1.0, 1.0, 1.0, 1.0, 1.0, 1.0, 1.0, 1.0, 1.0, 1.0, 1.0, 1.0, 1.0, 1.0, 1.0, 1.0, 1.0, 1.0, 1.0, 1.0, 1.0, 1.0, 1.0, 1.0, 1.0, 1.0, 1.0, 1.0, 1.0, 1.0, 1.0, 1.0, 1.0, 1.0, 1.0, 1.0, 1.0, 1.0, 1.0, 1.0, 1.0, 1.0, 1.0, 1.0, 1.0, 1.0, 1.0, 1.0, 1.0, 1.0, 1.0, 1.0, 1.0, 1.0, 1.0, 1.0, 1.0, 1.0, 1.0, 1.0, 1.0, 1.0, 1.0, 1.0, 1.0, 1.0, 1.0, 1.0, 1.0, 1.0, 1.0, 1.0, 1.0, 1.0, 1.0, 1.0, 1.0, 1.0, 1.0, 1.0, 1.0, 1.0, 1.0, 1.0, 1.0, 1.0, 1.0, 1.0, 1.0, 1.0, 1.0, 1.0, 1.0, 1.0, 1.0, 1.0, 1.0, 1.0, 1.0, 1.0, 1.0, 1.0, 1.0, 1.0, 1.0, 1.0, 1.0, 1.0, 1.0, 1.0, 1.0, 1.0, 1.0, 1.0, 1.0, 1.0, 1.0, 1.0, 1.0, 1.0, 1.0, 1.0, 1.0, 1.0, 1.0, 1.0, 1.0, 1.0, 1.0, 1.0, 1.0, 1.0, 1.0, 1.0, 1.0, 1.0, 1.0, 1.0, 1.0, 1.0, 1.0, 1.0, 1.0, 1.0, 1.0, 1.0, 1.0, 1.0, 1.0, 1.0, 1.0, 1.0, 1.0, 1.0, 1.0, 1.0, 1.0, 1.0, 1.0, 1.0, 1.0, 1.0, 1.0, 1.0, 1.0, 1.0, 1.0, 1.0, 1.0, 1.0, 1.0, 1.0, 1.0, 1.0, 1.0, 1.0, 1.0, 1.0, 1.0, 1.0, 1.0, 1.0, 1.0, 1.0, 1.0, 1.0, 1.0, 1.0, 1.0, 1.0, 1.0, 1.0, 1.0, 1.0, 1.0, 1.0, 1.0, 1.0, 1.0, 1.0, 1.0, 1.0, 1.0, 1.0, 1.0, 1.0, 1.0, 1.0, 1.0, 1.0, 1.0, 1.0, 1.0, 1.0, 1.0, 1.0, 1.0, 1.0, 1.0, 1.0, 1.0, 1.0, 1.0, 1.0, 1.0, 1.0, 1.0, 1.0, 1.0, 1.0, 1.0, 1.0, 1.0, 1.0, 1.0, 1.0, 1.0, 1.0, 1.0, 1.0, 1.0, 1.0, 1.0, 1.0, 1.0, 1.0, 1.0, 1.0, 1.0, 1.0, 1.0, 1.0, 1.0, 1.0, 1.0, 1.0, 1.0, 1.0, 1.0, 1.0, 1.0, 1.0, 1.0, 1.0, 1.0, 1.0, 1.0, 1.0, 1.0, 1.0, 1.0, 1.0, 1.0, 1.0, 1.0, 1.0, 1.0, 1.0, 1.0, 1.0, 1.0, 1.0, 1.0, 1.0, 1.0, 1.0, 1.0, 1.0, 1.0, 1.0, 1.0, 1.0, 1.0, 1.0, 1.0, 1.0, 1.0, 1.0, 1.0, 1.0, 1.0, 1.0, 1.0, 1.0, 1.0, 1.0, 1.0, 1.0, 1.0, 1.0, 1.0, 1.0, 1.0, 1.0, 1.0, 1.0, 1.0, 1.0, 1.0, 1.0, 1.0, 1.0, 1.0, 1.0, 1.0, 1.0, 1.0, 1.0, 1.0, 1.0, 1.0, 1.0, 1.0, 1.0, 1.0, 1.0, 1.0, 1.0, 1.0, 1.0, 1.0, 1.0, 1.0, 1.0, 1.0, 1.0, 1.0, 1.0, 1.0, 1.0, 1.0, 1.0, 1.0, 1.0, 1.0, 1.0, 1.0, 1.0, 1.0, 1.0, 1.0, 1.0, 1.0, 1.0, 1.0, 1.0, 1.0, 1.0, 1.0, 1.0, 1.0, 1.0, 1.0, 1.0, 1.0, 1.0, 1.0, 1.0, 1.0, 1.0, 1.0, 1.0, 1.0, 1.0, 1.0, 1.0, 1.0, 1.0, 1.0, 1.0, 1.0, 1.0, 1.0, 1.0, 1.0, 1.0, 1.0, 1.0, 1.0, 1.0, 1.0, 1.0, 1.0, 1.0, 1.0, 1.0, 1.0, 1.0, 1.0, 1.0, 1.0, 1.0, 1.0, 1.0, 1.0, 1.0, 1.0, 1.0, 1.0, 1.0, 1.0, 1.0, 1.0, 1.0, 1.0, 1.0, 1.0, 1.0, 1.0, 1.0, 1.0, 1.0, 1.0, 1.0, 1.0, 1.0, 1.0, 1.0, 1.0, 1.0, 1.0, 1.0, 1.0, 1.0, 1.0, 1.0, 1.0, 1.0, 1.0, 1.0, 1.0, 1.0, 1.0, 1.0, 1.0, 1.0, 1.0, 1.0, 1.0, 1.0, 1.0, 1.0, 1.0, 1.0, 1.0, 1.0, 1.0, 1.0, 1.0, 1.0, 1.0, 1.0, 1.0, 1.0, 1.0, 1.0, 1.0, 1.0, 1.0, 1.0, 1.0, 1.0, 1.0, 1.0, 1.0, 1.0, 1.0, 1.0, 1.0, 1.0, 1.0, 1.0, 1.0, 1.0, 1.0, 1.0, 1.0, 1.0, 1.0, 1.0, 1.0, 1.0, 1.0, 1.0, 1.0, 1.0, 1.0, 1.0, 1.0, 1.0, 1.0, 1.0, 1.0, 1.0, 1.0, 1.0, 1.0, 1.0, 1.0, 1.0, 1.0, 1.0, 1.0, 1.0, 1.0, 1.0, 1.0, 1.0, 1.0, 1.0, 1.0, 1.0, 1.0, 1.0, 1.0, 1.0, 1.0, 1.0, 1.0, 1.0, 1.0, 1.0, 1.0, 1.0, 1.0, 1.0, 1.0, 1.0, 1.0, 1.0, 1.0, 1.0, 1.0, 1.0, 1.0, 1.0, 1.0, 1.0, 1.0, 1.0, 1.0, 1.0, 1.0, 1.0, 1.0, 1.0, 1.0, 1.0, 1.0, 1.0, 1.0, 1.0, 1.0, 1.0, 1.0, 1.0, 1.0, 1.0, 1.0, 1.0, 1.0, 1.0, 1.0, 1.0, 1.0, 1.0, 1.0, 1.0, 1.0, 1.0, 1.0, 1.0, 1.0, 1.0, 1.0, 1.0, 1.0, 1.0, 1.0, 1.0, 1.0, 1.0, 1.0, 1.0, 1.0, 1.0, 1.0, 1.0, 1.0, 1.0, 1.0, 1.0, 1.0, 1.0, 1.0, 1.0, 1.0, 1.0, 1.0, 1.0, 1.0, 1.0, 1.0, 1.0, 1.0, 1.0, 1.0, 1.0, 1.0, 1.0, 1.0, 1.0, 1.0, 1.0, 1.0, 1.0, 1.0, 1.0, 1.0, 1.0, 1.0, 1.0, 1.0, 1.0, 1.0, 1.0, 1.0, 1.0, 1.0, 1.0, 1.0, 1.0, 1.0, 1.0, 1.0, 1.0, 1.0, 1.0, 1.0, 1.0, 1.0, 1.0, 1.0, 1.0, 1.0, 1.0, 1.0, 1.0, 1.0, 1.0, 1.0, 1.0, 1.0, 1.0, 1.0, 1.0, 1.0, 1.0, 1.0, 1.0, 1.0, 1.0, 1.0, 1.0, 1.0, 1.0, 1.0, 1.0, 1.0, 1.0, 1.0, 1.0, 1.0, 1.0, 1.0, 1.0, 1.0, 1.0, 1.0, 1.0, 1.0, 1.0, 1.0, 1.0, 1.0, 1.0, 1.0, 1.0, 1.0, 1.0, 1.0, 1.0, 1.0, 1.0, 1.0, 1.0, 1.0, 1.0, 1.0, 1.0, 1.0, 1.0, 1.0, 1.0, 1.0, 1.0, 1.0, 1.0, 1.0, 1.0, 1.0, 1.0, 1.0, 1.0, 1.0, 1.0, 1.0, 1.0, 1.0, 1.0, 1.0, 1.0, 1.0, 1.0, 1.0, 1.0, 1.0, 1.0, 1.0, 1.0, 1.0, 1.0, 1.0, 1.0, 1.0, 1.0, 1.0, 1.0, 1.0, 1.0, 1.0, 1.0, 1.0, 1.0, 1.0, 1.0, 1.0, 1.0, 1.0, 1.0, 1.0, 1.0, 1.0, 1.0, 1.0, 1.0, 1.0, 1.0, 1.0, 1.0, 1.0, 1.0, 1.0, 1.0, 1.0, 1.0, 1.0, 1.0, 1.0, 1.0, 1.0, 1.0, 1.0, 1.0, 1.0, 1.0, 1.0, 1.0, 1.0, 1.0, 1.0, 1.0, 1.0, 1.0, 1.0, 1.0, 1.0, 1.0, 1.0, 1.0, 1.0, 1.0, 1.0, 1.0, 1.0, 1.0, 1.0, 1.0, 1.0, 1.0, 1.0, 1.0, 1.0, 1.0, 1.0, 1.0, 1.0, 1.0, 1.0, 1.0, 1.0, 1.0, 1.0, 1.0, 1.0, 1.0, 1.0, 1.0, 1.0, 1.0, 1.0, 1.0, 1.0, 1.0, 1.0, 1.0, 1.0, 1.0, 1.0, 1.0, 1.0, 1.0, 1.0, 1.0, 1.0, 1.0, 1.0, 1.0, 1.0, 1.0, 1.0, 1.0, 1.0, 1.0, 1.0, 1.0, 1.0, 1.0, 1.0, 1.0, 1.0, 1.0, 1.0, 1.0, 1.0, 1.0, 1.0, 1.0, 1.0, 1.0, 1.0, 1.0, 1.0, 1.0, 1.0, 1.0, 1.0, 1.0, 1.0, 1.0, 1.0, 1.0, 1.0, 1.0, 1.0, 1.0, 1.0, 1.0, 1.0, 1.0, 1.0, 1.0, 1.0, 1.0, 1.0, 1.0, 1.0, 1.0, 1.0, 1.0, 1.0, 1.0, 1.0, 1.0, 1.0, 1.0, 1.0, 1.0, 1.0, 1.0, 1.0, 1.0, 1.0, 1.0, 1.0, 1.0, 1.0, 1.0, 1.0, 1.0, 1.0, 1.0, 1.0, 1.0, 1.0, 1.0, 1.0, 1.0, 1.0, 1.0, 1.0, 1.0, 1.0, 1.0, 1.0, 1.0, 1.0, 1.0, 1.0, 1.0, 1.0, 1.0, 1.0, 1.0, 1.0, 1.0, 1.0, 1.0, 1.0, 1.0, 1.0, 1.0, 1.0, 1.0, 1.0, 1.0, 1.0, 1.0, 1.0, 1.0, 1.0, 1.0, 1.0, 1.0, 1.0, 1.0, 1.0, 1.0, 1.0, 1.0, 1.0, 1.0, 1.0, 1.0, 1.0, 1.0, 1.0, 1.0, 1.0, 1.0, 1.0, 1.0, 1.0, 1.0, 1.0, 1.0, 1.0, 1.0, 1.0, 1.0, 1.0, 1.0, 1.0, 1.0, 1.0, 1.0, 1.0, 1.0, 1.0, 1.0, 1.0, 1.0, 1.0, 1.0, 1.0, 1.0, 1.0, 1.0, 1.0, 1.0, 1.0, 1.0, 1.0, 1.0, 1.0, 1.0, 1.0, 1.0, 1.0, 1.0, 1.0, 1.0, 1.0, 1.0, 1.0, 1.0, 1.0, 1.0, 1.0, 1.0, 1.0, 1.0, 1.0, 1.0, 1.0, 1.0, 1.0, 1.0, 1.0, 1.0, 1.0, 1.0, 1.0, 1.0, 1.0, 1.0, 1.0, 1.0, 1.0, 1.0, 1.0, 1.0, 1.0, 1.0, 1.0, 1.0, 1.0, 1.0, 1.0, 1.0, 1.0, 1.0, 1.0, 1.0, 1.0, 1.0, 1.0, 1.0, 1.0, 1.0, 1.0, 1.0, 1.0, 1.0, 1.0, 1.0, 1.0, 1.0, 1.0, 1.0, 1.0, 1.0, 1.0, 1.0, 1.0, 1.0, 1.0, 1.0, 1.0, 1.0, 1.0, 1.0, 1.0, 1.0, 1.0, 1.0, 1.0, 1.0, 1.0, 1.0, 1.0, 1.0, 1.0, 1.0, 1.0, 1.0, 1.0, 1.0, 1.0, 1.0, 1.0, 1.0, 1.0, 1.0, 1.0, 1.0, 1.0, 1.0, 1.0, 1.0, 1.0, 1.0, 1.0, 1.0, 1.0, 1.0, 1.0, 1.0, 1.0, 1.0, 1.0, 1.0, 1.0, 1.0, 1.0, 1.0, 1.0, 1.0, 1.0, 1.0, 1.0, 1.0, 1.0, 1.0, 1.0, 1.0, 1.0, 1.0, 1.0, 1.0, 1.0, 1.0, 1.0, 1.0, 1.0, 1.0, 1.0, 1.0, 1.0, 1.0, 1.0, 1.0, 1.0, 1.0, 1.0, 1.0, 1.0, 1.0, 1.0, 1.0, 1.0, 1.0, 1.0, 1.0, 1.0, 1.0, 1.0, 1.0, 1.0, 1.0, 1.0, 1.0, 1.0, 1.0, 1.0, 1.0, 1.0, 1.0, 1.0, 1.0, 1.0, 1.0, 1.0, 1.0, 1.0, 1.0, 1.0, 1.0, 1.0, 1.0, 1.0, 1.0, 1.0, 1.0, 1.0, 1.0, 1.0, 1.0, 1.0, 1.0, 1.0, 1.0, 1.0, 1.0, 1.0, 1.0, 1.0, 1.0, 1.0, 1.0, 1.0, 1.0, 1.0, 1.0, 1.0, 1.0, 1.0, 1.0, 1.0, 1.0, 1.0, 1.0, 1.0, 1.0, 1.0, 1.0, 1.0, 1.0, 1.0, 1.0, 1.0, 1.0, 1.0, 1.0, 1.0, 1.0, 1.0, 1.0, 1.0, 1.0, 1.0, 1.0, 1.0, 1.0, 1.0, 1.0, 1.0, 1.0, 1.0, 1.0, 1.0, 1.0, 1.0, 1.0, 1.0, 1.0, 1.0, 1.0, 1.0, 1.0, 1.0, 1.0, 1.0, 1.0, 1.0, 1.0, 1.0, 1.0, 1.0, 1.0, 1.0, 1.0, 1.0, 1.0, 1.0, 1.0, 1.0, 1.0, 1.0, 1.0, 1.0, 1.0, 1.0, 1.0, 1.0, 1.0, 1.0, 1.0, 1.0, 1.0, 1.0, 1.0, 1.0, 1.0, 1.0, 1.0, 1.0, 1.0, 1.0, 1.0, 1.0, 1.0, 1.0, 1.0, 1.0, 1.0, 1.0, 1.0, 1.0, 1.0, 1.0, 1.0, 1.0, 1.0, 1.0, 1.0, 1.0, 1.0, 1.0, 1.0, 1.0, 1.0, 1.0, 1.0, 1.0, 1.0, 1.0, 1.0, 1.0, 1.0, 1.0, 1.0, 1.0, 1.0, 1.0, 1.0, 1.0, 1.0, 1.0, 1.0, 1.0, 1.0, 1.0, 1.0, 1.0, 1.0, 1.0, 1.0, 1.0, 1.0, 1.0, 1.0, 1.0, 1.0, 1.0, 1.0, 1.0, 1.0, 1.0, 1.0, 1.0, 1.0, 1.0, 1.0, 1.0, 1.0, 1.0, 1.0, 1.0, 1.0, 1.0, 1.0, 1.0, 1.0, 1.0, 1.0, 1.0, 1.0, 1.0, 1.0, 1.0, 1.0, 1.0, 1.0, 1.0, 1.0, 1.0, 1.0, 1.0, 1.0, 1.0, 1.0, 1.0, 1.0, 1.0, 1.0, 1.0, 1.0, 1.0, 1.0, 1.0, 1.0, 1.0, 1.0, 1.0, 1.0, 1.0, 1.0, 1.0, 1.0, 1.0, 1.0, 1.0, 1.0, 1.0, 1.0, 1.0, 1.0, 1.0, 1.0, 1.0, 1.0, 1.0, 1.0, 1.0, 1.0, 1.0, 1.0, 1.0, 1.0, 1.0, 1.0, 1.0, 1.0, 1.0, 1.0, 1.0, 1.0, 1.0, 1.0, 1.0, 1.0, 1.0, 1.0, 1.0, 1.0, 1.0, 1.0, 1.0, 1.0, 1.0, 1.0, 1.0, 1.0, 1.0, 1.0, 1.0, 1.0, 1.0, 1.0, 1.0, 1.0, 1.0, 1.0, 1.0, 1.0, 1.0, 1.0, 1.0, 1.0, 1.0, 1.0, 1.0, 1.0, 1.0, 1.0, 1.0, 1.0, 1.0, 1.0, 1.0, 1.0, 1.0, 1.0, 1.0, 1.0, 1.0, 1.0, 1.0, 1.0, 1.0, 1.0, 1.0, 1.0, 1.0, 1.0, 1.0, 1.0, 1.0, 1.0, 1.0, 1.0, 1.0, 1.0, 1.0, 1.0, 1.0, 1.0, 1.0, 1.0, 1.0, 1.0, 1.0, 1.0, 1.0, 1.0, 1.0, 1.0, 1.0, 1.0, 1.0, 1.0, 1.0, 1.0, 1.0, 1.0, 1.0, 1.0, 1.0, 1.0, 1.0, 1.0, 1.0, 1.0, 1.0, 1.0, 1.0, 1.0, 1.0, 1.0, 1.0, 1.0, 1.0, 1.0, 1.0, 1.0, 1.0, 1.0, 1.0, 1.0, 1.0, 1.0, 1.0, 1.0, 1.0, 1.0, 1.0, 1.0, 1.0, 1.0, 1.0, 1.0, 1.0, 1.0, 1.0, 1.0, 1.0, 1.0, 1.0, 1.0, 1.0, 1.0, 1.0, 1.0, 1.0, 1.0, 1.0, 1.0, 1.0, 1.0, 1.0, 1.0, 1.0, 1.0, 1.0, 1.0, 1.0, 1.0, 1.0, 1.0, 1.0, 1.0, 1.0, 1.0, 1.0, 1.0, 1.0, 1.0, 1.0, 1.0, 1.0, 1.0, 1.0, 1.0, 1.0, 1.0, 1.0, 1.0, 1.0, 1.0, 1.0, 1.0, 1.0, 1.0, 1.0, 1.0, 1.0, 1.0, 1.0, 1.0, 1.0, 1.0, 1.0, 1.0, 1.0, 1.0, 1.0, 1.0, 1.0, 1.0, 1.0, 1.0, 1.0, 1.0, 1.0, 1.0, 1.0, 1.0, 1.0, 1.0, 1.0, 1.0, 1.0, 1.0, 1.0, 1.0, 1.0, 1.0, 1.0, 1.0, 1.0, 1.0, 1.0, 1.0, 1.0, 1.0, 1.0, 1.0, 1.0, 1.0, 1.0, 1.0, 1.0, 1.0, 1.0, 1.0, 1.0, 1.0, 1.0, 1.0, 1.0, 1.0, 1.0, 1.0, 1.0, 1.0, 1.0, 1.0, 1.0, 1.0, 1.0, 1.0, 1.0, 1.0, 1.0, 1.0, 1.0, 1.0, 1.0, 1.0, 1.0, 1.0, 1.0, 1.0, 1.0, 1.0, 1.0, 1.0, 1.0, 1.0, 1.0, 1.0, 1.0, 1.0, 1.0, 1.0, 1.0, 1.0, 1.0, 1.0, 1.0, 1.0, 1.0, 1.0, 1.0, 1.0, 1.0, 1.0, 1.0, 1.0, 1.0, 1.0, 1.0, 1.0, 1.0, 1.0, 1.0, 1.0, 1.0, 1.0, 1.0, 1.0, 1.0, 1.0, 1.0, 1.0, 1.0, 1.0, 1.0, 1.0, 1.0, 1.0, 1.0, 1.0, 1.0, 1.0, 1.0, 1.0, 1.0, 1.0, 1.0, 1.0, 1.0, 1.0, 1.0, 1.0, 1.0, 1.0, 1.0, 1.0, 1.0, 1.0, 1.0, 1.0, 1.0, 1.0, 1.0, 1.0, 1.0, 1.0, 1.0, 1.0, 1.0, 1.0, 1.0, 1.0, 1.0, 1.0, 1.0, 1.0, 1.0, 1.0, 1.0, 1.0, 1.0, 1.0, 1.0, 1.0, 1.0, 1.0, 1.0, 1.0, 1.0, 1.0, 1.0, 1.0, 1.0, 1.0, 1.0, 1.0, 1.0, 1.0, 1.0, 1.0, 1.0, 1.0, 1.0, 1.0, 1.0, 1.0, 1.0, 1.0, 1.0, 1.0, 1.0, 1.0, 1.0, 1.0, 1.0, 1.0, 1.0, 1.0, 1.0, 1.0, 1.0, 1.0, 1.0, 1.0, 1.0, 1.0, 1.0, 1.0, 1.0, 1.0, 1.0, 1.0, 1.0, 1.0, 1.0, 1.0, 1.0, 1.0, 1.0, 1.0, 1.0, 1.0, 1.0, 1.0, 1.0, 1.0, 1.0, 1.0, 1.0, 1.0, 1.0, 1.0, 1.0, 1.0, 1.0, 1.0, 1.0, 1.0, 1.0, 1.0, 1.0, 1.0, 1.0, 1.0, 1.0, 1.0, 1.0, 1.0, 1.0, 1.0, 1.0, 1.0, 1.0, 1.0, 1.0, 1.0, 1.0, 1.0, 1.0, 1.0, 1.0, 1.0, 1.0, 1.0, 1.0, 1.0, 1.0, 1.0, 1.0, 1.0, 1.0, 1.0, 1.0, 1.0, 1.0, 1.0, 1.0, 1.0, 1.0, 1.0, 1.0, 1.0, 1.0, 1.0, 1.0, 1.0, 1.0, 1.0, 1.0, 1.0, 1.0, 1.0, 1.0, 1.0, 1.0, 1.0, 1.0, 1.0, 1.0, 1.0, 1.0, 1.0, 1.0, 1.0, 1.0, 1.0, 1.0, 1.0, 1.0, 1.0, 1.0, 1.0, 1.0, 1.0, 1.0, 1.0, 1.0, 1.0, 1.0, 1.0, 1.0, 1.0, 1.0, 1.0, 1.0, 1.0, 1.0, 1.0, 1.0, 1.0, 1.0, 1.0, 1.0, 1.0, 1.0, 1.0, 1.0, 1.0, 1.0, 1.0, 1.0, 1.0, 1.0, 1.0, 1.0, 1.0, 1.0, 1.0, 1.0, 1.0, 1.0, 1.0, 1.0, 1.0, 1.0, 1.0, 1.0, 1.0, 1.0, 1.0, 1.0, 1.0, 1.0, 1.0, 1.0, 1.0, 1.0, 1.0, 1.0, 1.0, 1.0, 1.0, 1.0, 1.0, 1.0, 1.0, 1.0, 1.0, 1.0, 1.0, 1.0, 1.0, 1.0, 1.0, 1.0, 1.0, 1.0, 1.0, 1.0, 1.0, 1.0, 1.0, 1.0, 1.0, 1.0, 1.0, 1.0, 1.0, 1.0, 1.0, 1.0, 1.0, 1.0, 1.0, 1.0, 1.0, 1.0, 1.0, 1.0, 1.0, 1.0, 1.0, 1.0, 1.0, 1.0, 1.0, 1.0, 1.0, 1.0, 1.0, 1.0, 1.0, 1.0, 1.0, 1.0, 1.0, 1.0, 1.0, 1.0, 1.0, 1.0, 1.0, 1.0, 1.0, 1.0, 1.0, 1.0, 1.0, 1.0, 1.0, 1.0, 1.0, 1.0, 1.0, 1.0, 1.0, 1.0, 1.0, 1.0, 1.0, 1.0, 1.0, 1.0, 1.0, 1.0, 1.0, 1.0, 1.0, 1.0, 1.0, 1.0, 1.0, 1.0, 1.0, 1.0, 1.0, 1.0, 1.0, 1.0, 1.0, 1.0, 1.0, 1.0, 1.0, 1.0, 1.0, 1.0, 1.0, 1.0, 1.0, 1.0, 1.0, 1.0, 1.0, 1.0, 1.0, 1.0, 1.0, 1.0, 1.0, 1.0, 1.0, 1.0, 1.0, 1.0, 1.0, 1.0, 1.0, 1.0, 1.0, 1.0, 1.0, 1.0, 1.0, 1.0, 1.0, 1.0, 1.0, 1.0, 1.0, 1.0, 1.0, 1.0, 1.0, 1.0, 1.0, 1.0, 1.0, 1.0, 1.0, 1.0, 1.0, 1.0, 1.0, 1.0, 1.0, 1.0, 1.0, 1.0, 1.0, 1.0, 1.0, 1.0, 1.0, 1.0, 1.0, 1.0, 1.0, 1.0, 1.0, 1.0, 1.0, 1.0, 1.0, 1.0, 1.0, 1.0, 1.0, 1.0, 1.0, 1.0, 1.0, 1.0, 1.0, 1.0, 1.0, 1.0, 1.0, 1.0, 1.0, 1.0, 1.0, 1.0, 1.0, 1.0, 1.0, 1.0, 1.0, 1.0, 1.0, 1.0, 1.0, 1.0, 1.0, 1.0, 1.0, 1.0, 1.0, 1.0, 1.0, 1.0, 1.0, 1.0, 1.0, 1.0, 1.0, 1.0, 1.0, 1.0, 1.0, 1.0, 1.0, 1.0, 1.0, 1.0, 1.0, 1.0, 1.0, 1.0, 1.0, 1.0, 1.0, 1.0, 1.0, 1.0, 1.0, 1.0, 1.0, 1.0, 1.0, 1.0, 1.0, 1.0, 1.0, 1.0, 1.0, 1.0, 1.0, 1.0, 1.0, 1.0, 1.0, 1.0, 1.0, 1.0, 1.0, 1.0, 1.0, 1.0, 1.0, 1.0, 1.0, 1.0, 1.0, 1.0, 1.0, 1.0, 1.0, 1.0, 1.0, 1.0, 1.0, 1.0, 1.0, 1.0, 1.0, 1.0, 1.0, 1.0, 1.0, 1.0, 1.0, 1.0, 1.0, 1.0, 1.0, 1.0, 1.0, 1.0, 1.0, 1.0, 1.0, 1.0, 1.0, 1.0, 1.0, 1.0, 1.0, 1.0, 1.0, 1.0, 1.0, 1.0, 1.0, 1.0, 1.0, 1.0, 1.0, 1.0, 1.0, 1.0, 1.0, 1.0, 1.0, 1.0, 1.0, 1.0, 1.0, 1.0, 1.0, 1.0, 1.0, 1.0, 1.0, 1.0, 1.0, 1.0, 1.0, 1.0, 1.0, 1.0, 1.0, 1.0, 1.0, 1.0, 1.0, 1.0, 1.0, 1.0, 1.0, 1.0, 1.0, 1.0, 1.0, 1.0, 1.0, 1.0, 1.0, 1.0, 1.0, 1.0, 1.0, 1.0, 1.0, 1.0, 1.0, 1.0, 1.0, 1.0, 1.0, 1.0, 1.0, 1.0, 1.0, 1.0, 1.0, 1.0, 1.0, 1.0, 1.0, 1.0, 1.0, 1.0, 1.0, 1.0, 1.0, 1.0, 1.0, 1.0, 1.0, 1.0, 1.0, 1.0, 1.0, 1.0, 1.0, 1.0, 1.0, 1.0, 1.0, 1.0, 1.0, 1.0, 1.0, 1.0, 1.0, 1.0, 1.0, 1.0, 1.0, 1.0, 1.0, 1.0, 1.0, 1.0, 1.0, 1.0, 1.0, 1.0, 1.0, 1.0, 1.0, 1.0, 1.0, 1.0, 1.0, 1.0, 1.0, 1.0, 1.0, 1.0, 1.0, 1.0, 1.0, 1.0, 1.0, 1.0, 1.0, 1.0, 1.0, 1.0, 1.0, 1.0, 1.0, 1.0, 1.0, 1.0, 1.0, 1.0, 1.0, 1.0, 1.0, 1.0, 1.0, 1.0, 1.0, 1.0, 1.0, 1.0, 1.0, 1.0, 1.0, 1.0, 1.0, 1.0, 1.0, 1.0, 1.0, 1.0, 1.0, 1.0, 1.0, 1.0, 1.0, 1.0, 1.0, 1.0, 1.0, 1.0, 1.0, 1.0, 1.0, 1.0, 1.0, 1.0, 1.0, 1.0, 1.0, 1.0, 1.0, 1.0, 1.0, 1.0, 1.0, 1.0, 1.0, 1.0, 1.0, 1.0, 1.0, 1.0, 1.0, 1.0, 1.0, 1.0, 1.0, 1.0, 1.0, 1.0, 1.0, 1.0, 1.0, 1.0, 1.0, 1.0, 1.0, 1.0, 1.0, 1.0, 1.0, 1.0, 1.0, 1.0, 1.0, 1.0, 1.0, 1.0, 1.0, 1.0, 1.0, 1.0, 1.0, 1.0, 1.0, 1.0, 1.0, 1.0, 1.0, 1.0, 1.0, 1.0, 1.0, 1.0, 1.0, 1.0, 1.0, 1.0, 1.0, 1.0, 1.0, 1.0, 1.0, 1.0, 1.0, 1.0, 1.0, 1.0, 1.0, 1.0, 1.0, 1.0, 1.0, 1.0, 1.0, 1.0, 1.0, 1.0, 1.0, 1.0, 1.0, 1.0, 1.0, 1.0, 1.0, 1.0, 1.0, 1.0, 1.0, 1.0, 1.0, 1.0, 1.0, 1.0, 1.0, 1.0, 1.0, 1.0, 1.0, 1.0, 1.0, 1.0, 1.0, 1.0, 1.0, 1.0, 1.0, 1.0, 1.0, 1.0, 1.0, 1.0, 1.0, 1.0, 1.0, 1.0, 1.0, 1.0, 1.0, 1.0, 1.0, 1.0, 1.0, 1.0, 1.0, 1.0, 1.0, 1.0, 1.0, 1.0, 1.0, 1.0, 1.0, 1.0, 1.0, 1.0, 1.0, 1.0, 1.0, 1.0, 1.0, 1.0, 1.0, 1.0, 1.0, 1.0, 1.0, 1.0, 1.0, 1.0, 1.0, 1.0, 1.0, 1.0, 1.0, 1.0, 1.0, 1.0, 1.0, 1.0, 1.0, 1.0, 1.0, 1.0, 1.0, 1.0, 1.0, 1.0, 1.0, 1.0, 1.0, 1.0, 1.0, 1.0, 1.0, 1.0, 1.0, 1.0, 1.0, 1.0, 1.0, 1.0, 1.0, 1.0, 1.0, 1.0, 1.0, 1.0, 1.0, 1.0, 1.0, 1.0, 1.0, 1.0, 1.0, 1.0, 1.0, 1.0, 1.0, 1.0, 1.0, 1.0, 1.0, 1.0, 1.0, 1.0, 1.0, 1.0, 1.0, 1.0, 1.0, 1.0, 1.0, 1.0, 1.0, 1.0, 1.0, 1.0, 1.0, 1.0, 1.0, 1.0, 1.0, 1.0, 1.0, 1.0, 1.0, 1.0, 1.0, 1.0, 1.0, 1.0, 1.0, 1.0, 1.0, 1.0, 1.0, 1.0, 1.0, 1.0, 1.0, 1.0, 1.0, 1.0, 1.0, 1.0, 1.0, 1.0, 1.0, 1.0, 1.0, 1.0, 1.0, 1.0, 1.0, 1.0, 1.0, 1.0, 1.0, 1.0, 1.0, 1.0, 1.0, 1.0, 1.0, 1.0, 1.0, 1.0, 1.0, 1.0, 1.0, 1.0, 1.0, 1.0, 1.0, 1.0, 1.0, 1.0, 1.0, 1.0, 1.0, 1.0, 1.0, 1.0, 1.0, 1.0, 1.0, 1.0, 1.0, 1.0, 1.0, 1.0, 1.0, 1.0, 1.0, 1.0, 1.0, 1.0, 1.0, 1.0, 1.0, 1.0, 1.0, 1.0, 1.0, 1.0, 1.0, 1.0, 1.0, 1.0, 1.0, 1.0, 1.0, 1.0, 1.0, 1.0, 1.0, 1.0, 1.0, 1.0, 1.0, 1.0, 1.0, 1.0, 1.0, 1.0, 1.0, 1.0, 1.0, 1.0, 1.0, 1.0, 1.0, 1.0, 1.0, 1.0, 1.0, 1.0, 1.0, 1.0, 1.0, 1.0, 1.0, 1.0, 1.0, 1.0, 1.0, 1.0, 1.0, 1.0, 1.0, 1.0, 1.0, 1.0, 1.0, 1.0, 1.0, 1.0, 1.0, 1.0, 1.0, 1.0, 1.0, 1.0, 1.0, 1.0, 1.0, 1.0, 1.0, 1.0, 1.0, 1.0, 1.0, 1.0, 1.0, 1.0, 1.0, 1.0, 1.0, 1.0, 1.0, 1.0, 1.0, 1.0, 1.0, 1.0, 1.0, 1.0, 1.0, 1.0, 1.0, 1.0, 1.0, 1.0, 1.0, 1.0, 1.0, 1.0, 1.0, 1.0, 1.0, 1.0, 1.0, 1.0, 1.0, 1.0, 1.0, 1.0, 1.0, 1.0, 1.0, 1.0, 1.0, 1.0, 1.0, 1.0, 1.0, 1.0, 1.0, 1.0, 1.0, 1.0, 1.0, 1.0, 1.0, 1.0, 1.0, 1.0, 1.0, 1.0, 1.0, 1.0, 1.0, 1.0, 1.0, 1.0, 1.0, 1.0, 1.0, 1.0, 1.0, 1.0, 1.0, 1.0, 1.0, 1.0, 1.0, 1.0, 1.0, 1.0, 1.0, 1.0, 1.0, 1.0, 1.0, 1.0, 1.0, 1.0, 1.0, 1.0, 1.0, 1.0, 1.0, 1.0, 1.0, 1.0, 1.0, 1.0, 1.0, 1.0, 1.0, 1.0, 1.0, 1.0, 1.0, 1.0, 1.0, 1.0, 1.0, 1.0, 1.0, 1.0, 1.0, 1.0, 1.0, 1.0, 1.0, 1.0, 1.0, 1.0, 1.0, 1.0, 1.0, 1.0, 1.0, 1.0, 1.0, 1.0, 1.0, 1.0, 1.0, 1.0, 1.0, 1.0, 1.0, 1.0, 1.0, 1.0, 1.0, 1.0, 1.0, 1.0, 1.0, 1.0, 1.0, 1.0, 1.0, 1.0, 1.0, 1.0, 1.0, 1.0, 1.0, 1.0, 1.0, 1.0, 1.0, 1.0, 1.0, 1.0, 1.0, 1.0, 1.0, 1.0, 1.0, 1.0, 1.0, 1.0, 1.0, 1.0, 1.0, 1.0, 1.0, 1.0, 1.0, 1.0, 1.0, 1.0, 1.0, 1.0, 1.0, 1.0, 1.0, 1.0, 1.0, 1.0, 1.0, 1.0, 1.0, 1.0, 1.0, 1.0, 1.0, 1.0, 1.0, 1.0, 1.0, 1.0, 1.0, 1.0, 1.0, 1.0, 1.0, 1.0, 1.0, 1.0, 1.0, 1.0, 1.0, 1.0, 1.0, 1.0, 1.0, 1.0, 1.0, 1.0, 1.0, 1.0, 1.0, 1.0, 1.0, 1.0, 1.0, 1.0, 1.0, 1.0, 1.0, 1.0, 1.0, 1.0, 1.0, 1.0, 1.0, 1.0, 1.0, 1.0, 1.0, 1.0, 1.0, 1.0, 1.0, 1.0, 1.0, 1.0, 1.0, 1.0, 1.0, 1.0, 1.0, 1.0, 1.0, 1.0, 1.0, 1.0, 1.0, 1.0, 1.0, 1.0, 1.0, 1.0, 1.0, 1.0, 1.0, 1.0, 1.0, 1.0, 1.0, 1.0, 1.0, 1.0, 1.0, 1.0, 1.0, 1.0, 1.0, 1.0, 1.0, 1.0, 1.0, 1.0, 1.0, 1.0, 1.0, 1.0, 1.0, 1.0, 1.0, 1.0, 1.0, 1.0, 1.0, 1.0, 1.0, 1.0, 1.0])
me_cube.materials.append(mat_material)
me_cube.use_remesh_preserve_volume = False
me_cube.use_remesh_preserve_attributes = False
me_cube.use_mirror_vertex_groups = False
me_cube.update()
arm_armature = bpy.data.armatures.new('Armature')  # bones are not reproduced

# ---- objects
ob_herbalgirl = bpy.data.objects.new('HerbalGirl', me_cube)
ob_light = bpy.data.objects.new('Light', light_light)
ob_camera = bpy.data.objects.new('Camera', cam_camera)
ob_armature = bpy.data.objects.new('Armature', arm_armature)

# ---- transforms, parenting, visibility, modifiers, constraints
ob_herbalgirl.parent = ob_armature
ob_herbalgirl.matrix_parent_inverse = Matrix(((3.327, -0.0, 0.0, -0.0), (-0.0, 3.327, -0.0, 0.0), (0.0, -0.0, 3.327, -0.0), (-0.0, 0.0, -0.0, 1.0)))
ob_herbalgirl.location = (0.0, 0.0, 0.6087)
ob_herbalgirl.scale = (0.1473, 0.07249, 0.2709)
ob_herbalgirl.lock_rotations_4d = False
ob_herbalgirl.empty_display_type = 'ARROWS'
ob_herbalgirl.lineart.crease_threshold = 0.0
_vg = ob_herbalgirl.vertex_groups.new(name='Root')
for _i, _w in zip([0, 1, 2, 3, 84, 85, 86, 87, 88, 89, 90, 91, 92, 93, 94, 95, 97, 99, 101, 103, 110, 112, 115, 117, 140, 141, 142, 143, 144, 145, 154, 155, 156, 157, 158, 159, 160, 161, 162, 163, 164, 165, 166, 167, 168, 169], [0.1393, 0.1707, 0.6284, 0.4836, 0.0942, 0.5526, 0.05968, 0.6659, 0.6939, 0.6024, 0.7963, 0.6357, 0.172, 0.6821, 0.5273, 0.1342, 0.1018, 0.1296, 0.01027, 0.0188, 0.1125, 0.1682, 0.5823, 0.4488, 0.2887, 0.507, 0.2217, 0.2671, 0.2561, 0.32, 0.05258, 0.09316, 0.04728, 0.1425, 0.07304, 0.3739, 0.08638, 0.2729, 0.05619, 0.07853, 0.06314, 0.08953, 0.1552, 0.3428, 0.1058, 0.2464]): _vg.add([_i], _w, 'REPLACE')
_vg = ob_herbalgirl.vertex_groups.new(name='Spine1')
for _i, _w in zip([0, 1, 2, 3, 84, 85, 86, 89, 90, 91, 92, 93, 94, 95, 106, 109, 110, 111, 112, 113, 114, 115, 116, 117, 118, 137, 138, 139, 140, 141, 142, 143, 144, 145, 148, 150, 154, 155, 156, 157, 158, 159, 160, 161, 162, 163, 164, 165, 166, 167, 168, 169], [0.4273, 0.2592, 0.2583, 0.3437, 0.07039, 0.05019, 0.03842, 0.05238, 0.05648, 0.08465, 0.2564, 0.2078, 0.3072, 0.3767, 0.071, 0.2435, 0.5006, 0.1136, 0.2619, 0.04235, 0.1321, 0.3015, 0.843, 0.3708, 0.06655, 0.01092, 0.02855, 0.06327, 0.2898, 0.2443, 0.3935, 0.3051, 0.4129, 0.3989, 0.04015, 0.0224, 0.5621, 0.5207, 0.5852, 0.4047, 0.7518, 0.4879, 0.8138, 0.5827, 0.5436, 0.5305, 0.5085, 0.4013, 0.7017, 0.5164, 0.7901, 0.6131]): _vg.add([_i], _w, 'REPLACE')
_vg = ob_herbalgirl.vertex_groups.new(name='Spine2')
for _i, _w in zip([0, 1, 32, 33, 34, 35, 92, 95, 104, 105, 106, 107, 108, 109, 110, 111, 112, 113, 114, 116, 118, 119, 121, 122, 123, 124, 137, 138, 139, 140, 141, 142, 143, 144, 145, 146, 147, 148, 149, 150, 151, 152, 153, 154, 155, 156, 157, 158, 159, 160, 161, 162, 163, 164, 165, 166, 167, 168, 169], [0.04052, 0.0626, 0.00235, 0.01746, 0.1009, 0.005159, 0.06175, 0.03041, 0.07964, 0.01831, 0.2078, 0.1329, 0.06567, 0.4701, 0.05575, 0.5789, 0.06448, 0.3423, 0.7092, 0.06403, 0.1416, 0.08787, 0.07883, 0.02238, 0.06081, 0.09928, 0.2546, 0.4887, 0.5691, 0.04569, 0.009547, 0.0477, 0.04769, 0.0364, 0.02195, 0.1768, 0.1674, 0.02372, 0.1053, 0.04266, 0.2109, 0.2108, 0.103, 0.1574, 0.1219, 0.1834, 0.1307, 0.115, 0.016, 0.01581, 0.00325, 0.1522, 0.1287, 0.1821, 0.1753, 0.07287, 0.02823, 0.01365, 0.006351]): _vg.add([_i], _w, 'REPLACE')
_vg = ob_herbalgirl.vertex_groups.new(name='Head')
for _i, _w in zip([0, 1, 2, 3, 4, 5, 6, 7, 8, 9, 10, 11, 12, 13, 14, 15, 16, 17, 18, 19, 20, 21, 22, 23, 24, 25, 26, 27, 28, 29, 30, 31, 32, 33, 34, 35, 52, 53, 54, 55, 56, 57, 58, 59, 60, 61, 62, 63, 64, 65, 66, 67, 68, 69, 70, 71, 72, 73, 74, 76, 77, 78, 79, 80, 81, 82, 83, 84, 85, 86, 87, 88, 89, 90, 91, 92, 93, 94, 95, 96, 97, 98, 99, 100, 101, 102, 103, 104, 105, 106, 107, 108, 109, 110, 111, 112, 113, 114, 115, 116, 117, 119, 120, 121, 122, 123, 124, 127, 137, 138, 139, 140, 142, 143, 144, 146, 147, 148, 149, 150, 151, 152, 153, 154, 155, 156, 157, 158, 159, 160, 161, 162, 163, 164, 165, 166, 167, 168, 169, 170, 171, 172, 173, 174, 175, 176, 177, 178, 179, 180, 181, 182, 183, 184, 185, 186, 187, 188, 189, 190, 191, 192, 193, 194, 195, 196, 197, 198, 199, 200, 201, 202, 203, 204, 205, 206, 207, 208, 209, 210, 211, 212, 213, 214, 215, 216, 217, 218, 219, 220, 221, 222, 223, 224, 225, 226, 227, 228, 229, 230, 231, 232, 233, 234, 235, 236, 237, 238, 239, 240, 241, 242, 243, 244, 245, 246, 247, 248, 249, 250, 251, 252, 253, 254, 255, 256, 257, 258, 259, 260, 261], [0.0, 0.0, 0.0, 0.0, 0.0, 0.0, 0.0, 0.0, 0.0, 0.0, 0.0, 0.0, 0.0, 0.0, 0.0, 0.0, 0.0, 0.0, 0.0, 0.0, 0.0, 0.0, 0.0, 0.0, 0.0, 0.0, 0.0, 0.0, 0.0, 0.0, 0.0, 0.0, 0.0001377, 0.1043, 0.03891, 0.2572, 0.876, 0.691, 0.903, 0.4031, 0.9745, 0.9686, 0.9617, 0.7335, 0.9938, 0.9954, 0.9937, 0.9948, 0.9873, 0.9932, 0.994, 0.9931, 0.9911, 0.994, 0.9948, 0.9906, 0.0, 0.0, 0.0, 0.0, 0.0, 0.0, 0.0, 0.0, 0.0, 0.0, 0.0, 0.0, 0.0, 0.0, 0.0, 0.0, 0.0, 0.0, 0.0, 0.0, 0.0, 0.0, 0.0, 0.0, 0.0, 0.0, 0.0, 0.0, 0.0, 0.0, 0.0, 0.0, 0.0006553, 0.0003061, 0.0003501, 0.002173, 0.0, 0.0, 0.0, 0.0, 0.0005913, 0.0, 0.0, 0.0, 0.0, 0.0, 0.0, 0.0, 2.631e-08, 0.05839, 0.123, 0.0, 0.001533, 0.0004813, 0.0006, 0.0, 0.0, 0.0, 0.0, 5.096e-19, 1.87e-06, 4.143e-06, 0.00737, 0.0007391, 6.383e-07, 4.094e-10, 0.0006633, 0.0, 0.0, 0.0, 0.0, 0.0, 0.0, 0.0, 0.0, 0.0, 0.0, 0.0, 0.0, 0.0, 0.0, 0.0, 0.0, 0.9935, 0.9873, 0.983, 0.994, 0.9948, 0.9947, 0.9945, 0.9946, 0.9724, 0.8066, 0.9828, 0.9817, 0.9919, 0.9936, 0.9909, 0.9935, 0.9854, 0.989, 0.9944, 0.9923, 0.9873, 0.9941, 0.2509, 0.9141, 0.965, 0.9816, 0.9816, 0.9822, 0.9911, 0.9913, 0.9916, 0.9936, 0.9936, 0.9936, 0.9939, 0.9939, 0.9943, 0.9855, 0.9859, 0.9866, 0.9894, 0.99, 0.991, 0.9925, 0.9929, 0.9934, 0.993, 0.9925, 0.9917, 0.9932, 0.9933, 0.994, 0.9923, 0.9928, 0.9932, 0.992, 0.9927, 0.9932, 0.9919, 0.9925, 0.9931, 1.0, 1.0, 1.0, 1.0, 1.0, 1.0, 1.0, 1.0, 1.0, 1.0, 1.0, 1.0, 0.9946, 0.9938, 0.9937, 0.9267, 0.9939, 0.9939, 0.906, 0.9938, 0.9938, 0.9938, 0.9938, 0.9943, 0.9946, 0.9947, 0.9944, 0.9939, 0.9943, 0.9938, 0.9943]): _vg.add([_i], _w, 'REPLACE')
_vg = ob_herbalgirl.vertex_groups.new(name='Shoulder.L')
for _i, _w in zip([32, 33, 34, 35, 52, 53, 54, 55, 57, 104, 105, 106, 107, 108, 109, 111, 113, 114, 116, 118, 119, 120, 121, 122, 123, 124, 126, 127, 128, 137, 138, 139, 146, 147, 148, 149, 150, 151, 152, 153, 154, 155, 156, 162, 163, 164, 165, 178, 194, 247, 248], [0.6235, 0.6363, 0.3966, 0.1534, 0.1117, 0.08447, 0.06738, 0.006675, 0.004446, 0.5235, 0.8959, 0.8167, 0.4534, 0.5539, 0.2261, 0.2625, 0.553, 0.1202, 0.04501, 0.7423, 0.827, 0.9266, 0.9597, 0.6441, 0.6382, 0.3865, 0.01508, 0.02516, 0.006226, 0.6519, 0.3503, 0.2902, 0.002161, 0.04223, 0.7559, 0.5443, 0.6897, 6.016e-05, 0.0004188, 0.544, 0.06187, 0.005028, 0.06615, 0.05687, 0.01497, 0.05154, 0.006281, 0.0, 0.0, 0.0, 0.0]): _vg.add([_i], _w, 'REPLACE')
_vg = ob_herbalgirl.vertex_groups.new(name='UpperArm.L')
for _i, _w in zip([36, 37, 38, 39, 118, 119, 120, 121, 125, 126, 127, 128, 129, 130, 131, 132, 133, 134, 135, 136], [0.6827, 0.667, 0.1778, 0.1239, 0.01642, 0.05435, 0.05398, 0.01381, 0.9642, 0.9498, 0.9495, 0.9617, 0.7885, 0.7806, 0.7338, 0.7359, 0.7151, 0.7037, 0.5763, 0.5506]): _vg.add([_i], _w, 'REPLACE')
_vg = ob_herbalgirl.vertex_groups.new(name='LowerArm.L')
for _i, _w in zip([1, 2, 4, 6, 7, 10, 11, 14, 15, 18, 19, 22, 23, 24, 26, 27, 28, 29, 30, 31, 36, 37, 38, 39, 43, 48, 49, 50, 51, 72, 74, 78, 79, 80, 81, 83, 86, 87, 88, 90, 92, 93, 98, 99, 102, 103, 112, 115, 129, 130, 131, 132, 133, 134, 135, 136, 142, 156, 157, 158, 159, 165, 166, 167], [0.0, 0.0, 0.0, 0.0, 0.0, 0.0, 0.0, 0.0, 0.0, 0.0, 0.0, 0.0, 0.0, 0.0, 0.0, 0.0, 0.0, 0.0, 0.0, 0.0, 0.2515, 0.2695, 0.772, 0.8417, 0.0, 0.0, 0.0, 0.0, 0.0, 0.0001655, 0.0, 2.06e-09, 0.0, 1.569e-06, 0.0, 0.0, 0.0, 0.0, 0.0, 0.0, 0.0, 0.0, 0.0, 0.0, 1.399e-08, 0.0, 0.0, 0.0, 0.3425, 0.3374, 0.3137, 0.3269, 0.2496, 0.3037, 0.3438, 0.4095, 0.0, 0.0, 0.0, 0.0, 0.0, 0.0, 0.0, 0.0]): _vg.add([_i], _w, 'REPLACE')
_vg = ob_herbalgirl.vertex_groups.new(name='Hand.L')
for _i, _w in zip([36, 37, 38, 39, 40, 41, 42, 43, 44, 45, 46, 47, 48, 49, 50, 51, 133, 134, 135, 136], [0.06411, 0.06184, 0.04677, 0.01689, 0.9801, 0.98, 0.9808, 0.9807, 0.9933, 0.9932, 0.994, 0.994, 0.9991, 0.9991, 0.9993, 0.9994, 0.01953, 0.02001, 0.01116, 0.00326]): _vg.add([_i], _w, 'REPLACE')
_vg = ob_herbalgirl.vertex_groups.new(name='Shoulder.R')
for _i, _w in zip([34, 108, 150], [0.09562, 0.05656, 0.01797]): _vg.add([_i], _w, 'REPLACE')
_vg = ob_herbalgirl.vertex_groups.new(name='UpperArm.R')
_vg = ob_herbalgirl.vertex_groups.new(name='LowerArm.R')
_vg = ob_herbalgirl.vertex_groups.new(name='Hand.R')
_vg = ob_herbalgirl.vertex_groups.new(name='UpperLeg.L')
for _i, _w in zip([0, 1, 2, 3, 4, 5, 6, 7, 8, 9, 10, 11, 12, 13, 14, 15, 72, 74, 75, 84, 85, 86, 87, 88, 89, 90, 91, 92, 93, 94, 95, 96, 97, 98, 99, 100, 101, 102, 103, 109, 110, 112, 115, 116, 117, 140, 141, 142, 143, 144, 145, 154, 155, 156, 157, 158, 159, 160, 161, 162, 163, 164, 165, 166, 167, 168, 169], [0.04214, 0.0001455, 0.007447, 0.01131, 0.6494, 0.6312, 0.6377, 0.6087, 0.5466, 0.5268, 0.5274, 0.5143, 0.1709, 0.1661, 0.19, 0.1908, 0.001783, 0.001959, 0.0002668, 0.3942, 0.9986, 0.9177, 0.3047, 0.2765, 0.7991, 0.1393, 0.8007, 2.429e-05, 0.004637, 0.009886, 0.1075, 0.9546, 0.8678, 0.9584, 0.9821, 0.711, 0.6763, 0.7004, 0.6655, 0.01017, 0.0165, 0.0002576, 0.0003155, 0.0, 0.009094, 0.8527, 0.2119, 0.1789, 0.5308, 0.1576, 0.2347, 0.0005445, 0.001464, 0.0005503, 0.003603, 0.01493, 0.006289, 0.001182, 0.002421, 0.003028, 0.001634, 0.006474, 0.001875, 0.006681, 0.0254, 0.001676, 0.00355]): _vg.add([_i], _w, 'REPLACE')
_vg = ob_herbalgirl.vertex_groups.new(name='LowerLeg.L')
for _i, _w in zip([4, 5, 6, 7, 8, 9, 10, 11, 12, 13, 14, 15, 16, 17, 18, 19, 20, 21, 22, 23, 72, 73, 74, 75, 76, 77, 78, 79, 80, 81, 82, 83, 100, 101, 102, 103], [0.3353, 0.3476, 0.335, 0.3603, 0.4389, 0.4567, 0.4385, 0.4551, 0.81, 0.8195, 0.7531, 0.7692, 0.7929, 0.812, 0.06856, 0.0838, 0.5353, 0.5435, 0.03303, 0.03031, 0.2928, 0.7759, 0.5874, 0.8612, 0.8222, 0.8814, 0.09493, 0.1251, 0.2235, 0.4095, 0.8739, 0.7137, 0.271, 0.284, 0.2721, 0.285]): _vg.add([_i], _w, 'REPLACE')
_vg = ob_herbalgirl.vertex_groups.new(name='Foot.L')
for _i, _w in zip([10, 14, 15, 16, 17, 18, 19, 20, 21, 22, 23, 24, 25, 26, 27, 28, 29, 30, 31, 72, 73, 74, 75, 76, 77, 78, 79, 80, 81, 82, 83], [0.009511, 0.05521, 0.02386, 0.2052, 0.186, 0.9294, 0.9142, 0.4642, 0.456, 0.9582, 0.9595, 0.9771, 0.9753, 0.9853, 0.9876, 0.9892, 0.9889, 0.9907, 0.9928, 0.6811, 0.1997, 0.3863, 0.1133, 0.173, 0.1134, 0.9013, 0.8714, 0.7581, 0.5728, 0.1078, 0.271]): _vg.add([_i], _w, 'REPLACE')
_vg = ob_herbalgirl.vertex_groups.new(name='UpperLeg.R')
_vg = ob_herbalgirl.vertex_groups.new(name='LowerLeg.R')
_vg = ob_herbalgirl.vertex_groups.new(name='Foot.R')
_m = ob_herbalgirl.modifiers.new('Mirror.001', 'MIRROR')
_m.use_clip = True
_m = ob_herbalgirl.modifiers.new('Armature', 'ARMATURE')
_m.object = ob_armature
ob_light.location = (4.076, 1.005, 5.904)
ob_light.rotation_euler = (0.6503, 0.05522, 1.866)
ob_light.lock_rotations_4d = False
ob_light.empty_display_type = 'ARROWS'
ob_light.color = (0.0, 0.0, 0.0, 0.0)
ob_light.lineart.crease_threshold = 0.0
ob_camera.location = (7.359, -6.926, 4.958)
ob_camera.rotation_euler = (1.109, 0.0, 0.8149)
ob_camera.lock_rotations_4d = False
ob_camera.empty_display_type = 'ARROWS'
ob_camera.color = (0.0, 0.0, 0.0, 0.0)
ob_camera.display_type = 'WIRE'
ob_camera.lineart.crease_threshold = 0.0
ob_armature.location = (0.0, 0.0, 0.0)
ob_armature.scale = (0.3006, 0.3006, 0.3006)
ob_armature.show_in_front = True
ob_armature.lineart.crease_threshold = 0.0

# ---- collection membership
col_collection.objects.link(ob_herbalgirl)
col_collection.objects.link(ob_light)
col_collection.objects.link(ob_camera)
col_collection.objects.link(ob_armature)

# ---- scene / render settings (as saved in the file)
scene.camera = ob_camera
scene.frame_start = 1; scene.frame_end = 22; scene.frame_set(22)
scene.render.engine = 'BLENDER_EEVEE_NEXT'
scene.cycles.use_denoising = False
scene.cycles.samples = 128
scene.cycles.sampling_pattern = 'TABULATED_SOBOL'
scene.cycles.use_adaptive_sampling = False
scene.cycles.use_light_tree = False
scene.view_settings.view_transform = 'Filmic'
bpy.context.view_layer.update()
